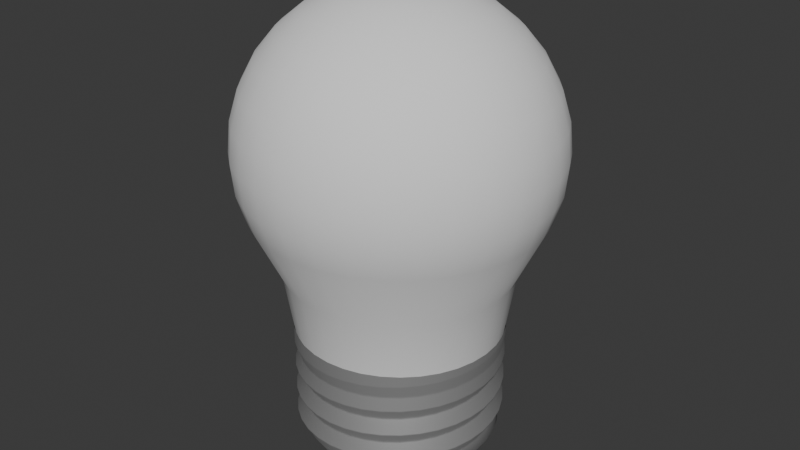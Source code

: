 # Source: Lampada.blend  (saved by Blender 4.3.34; exported with 4.5.12 LTS)
import bpy
from mathutils import Matrix  # noqa: F401  (used for matrix-valued properties, if any)

bpy.ops.wm.read_factory_settings(use_empty=True)
scene = bpy.context.scene
scene.name = 'Scene'

# ---- collections
col_collection = bpy.data.collections.new('Collection'); scene.collection.children.link(col_collection)

# ---- materials (node trees are filled in below, after node groups)
mat_material_002 = bpy.data.materials.new('Material.002')

# ---- material node trees
mat_material_002.use_nodes = True; mat_material_002.node_tree.nodes.clear()
_N = mat_material_002.node_tree.nodes; _L = mat_material_002.node_tree.links
n0 = _N.new('ShaderNodeBsdfPrincipled'); n0.name = 'Principled BSDF'; n0.location = (10, 300)
n0.inputs[0].default_value = (0.365, 0.365, 0.365, 1.0)
n0.inputs[1].default_value = 0.5046
n0.inputs[2].default_value = 0.6193
n1 = _N.new('ShaderNodeOutputMaterial'); n1.name = 'Material Output'; n1.location = (300, 300)
_L.new(n0.outputs[0], n1.inputs[0])
n1.is_active_output = True

# ---- world
world_world = bpy.data.worlds.new('World'); scene.world = world_world
world_world.use_nodes = True; world_world.node_tree.nodes.clear()
_N = world_world.node_tree.nodes; _L = world_world.node_tree.links
n0 = _N.new('ShaderNodeOutputWorld'); n0.name = 'World Output'; n0.location = (300, 300)
n1 = _N.new('ShaderNodeBackground'); n1.name = 'Background'; n1.location = (10, 300)
n1.inputs[0].default_value = (0.05088, 0.05088, 0.05088, 1.0)
_L.new(n1.outputs[0], n0.inputs[0])
n0.is_active_output = True
world_world.color = (0.05088, 0.05088, 0.05088)
world_world.sun_shadow_jitter_overblur = 0.0

# ---- meshes
me_bolt_001 = bpy.data.meshes.new('Bolt.001')
me_bolt_001.from_pydata([(0.0002344, 0.001329, 0.00175), (0.0, 0.00135, 0.00175), (0.0004617, 0.001269, 0.00175), (0.000675, 0.001169, 0.00175), (0.0008678, 0.001034, 0.00175), (0.001034, 0.0008678, 0.00175), (0.001169, 0.000675, 0.00175), (0.001269, 0.0004617, 0.00175), (0.001329, 0.0002344, 0.00175), (0.00135, 8.266e-20, 0.00175), (0.001329, -0.0002344, 0.00175), (0.001269, -0.0004617, 0.00175), (0.001169, -0.000675, 0.00175), (0.001034, -0.0008678, 0.00175), (0.0008678, -0.001034, 0.00175), (0.000675, -0.001169, 0.00175), (0.0004617, -0.001269, 0.00175), (0.0002344, -0.001329, 0.00175), (1.653e-19, -0.00135, 0.00175), (-0.0002344, -0.001329, 0.00175), (-0.0004617, -0.001269, 0.00175), (-0.000675, -0.001169, 0.00175), (-0.0008678, -0.001034, 0.00175), (-0.001034, -0.0008678, 0.00175), (-0.001169, -0.000675, 0.00175), (-0.001269, -0.0004617, 0.00175), (-0.001329, -0.0002344, 0.00175), (-0.00135, -2.48e-19, 0.00175), (-0.001329, 0.0002344, 0.00175), (-0.001269, 0.0004617, 0.00175), (-0.001169, 0.000675, 0.00175), (-0.001034, 0.0008678, 0.00175), (-0.0008678, 0.001034, 0.00175), (-0.000675, 0.001169, 0.00175), (-0.0004617, 0.001269, 0.00175), (-0.0002344, 0.001329, 0.00175), (-0.0002344, 0.001329, 0.001742), (-3.307e-19, 0.00135, 0.001732), (-0.0002344, -0.001329, 0.001747), (-0.0004617, -0.001269, 0.001738), (-0.000675, -0.001169, 0.001728), (-0.0008678, -0.001034, 0.001718), (-0.001034, -0.0008678, 0.001708), (-0.001169, -0.000675, 0.001699), (-0.001269, -0.0004617, 0.001689), (-0.001329, -0.0002344, 0.001679), (-0.00135, -2.48e-19, 0.00167), (-0.001329, 0.0002344, 0.00166), (-0.001269, 0.0004617, 0.00165), (-0.001169, 0.000675, 0.00164), (-0.001034, 0.0008678, 0.001631), (-0.0008678, 0.001034, 0.001621), (-0.000675, 0.001169, 0.001611), (-0.0004617, 0.001269, 0.001601), (-0.0002344, 0.001329, 0.001592), (-3.307e-19, 0.00135, 0.001582), (0.0004617, -0.001269, 0.001745), (0.0002344, -0.001329, 0.001735), (1.653e-19, -0.00135, 0.001725), (-0.0002344, -0.001329, 0.001716), (-0.0004617, -0.001269, 0.001706), (-0.000675, -0.001169, 0.001696), (-0.0008678, -0.001034, 0.001687), (-0.001034, -0.0008678, 0.001677), (-0.001169, -0.000675, 0.001667), (-0.001269, -0.0004617, 0.001657), (-0.001329, -0.0002344, 0.001648), (-0.00135, -2.48e-19, 0.001638), (-0.001329, 0.0002344, 0.001628), (-0.001269, 0.0004617, 0.001619), (-0.001169, 0.000675, 0.001609), (-0.001034, 0.0008678, 0.001599), (-0.0008678, 0.001034, 0.001589), (-0.000675, 0.001169, 0.00158), (-0.0004617, 0.001269, 0.00157), (-0.0002344, 0.001329, 0.00156), (-3.307e-19, 0.00135, 0.00155), (0.0002344, 0.001329, 0.00174), (0.0004617, 0.001269, 0.001731), (0.000675, 0.001169, 0.001721), (0.0008678, 0.001034, 0.001711), (0.001034, 0.0008678, 0.001701), (0.001169, 0.000675, 0.001692), (0.001269, 0.0004617, 0.001682), (0.001329, 0.0002344, 0.001672), (0.00135, 8.266e-20, 0.001662), (0.001329, -0.0002344, 0.001653), (0.001269, -0.0004617, 0.001643), (0.001169, -0.000675, 0.001633), (0.001034, -0.0008678, 0.001624), (0.0008678, -0.001034, 0.001614), (0.000675, -0.001169, 0.001604), (0.0004617, -0.001269, 0.001594), (0.0002344, -0.001329, 0.001585), (1.653e-19, -0.00135, 0.001575), (-0.0002344, -0.001329, 0.001565), (-0.0004617, -0.001269, 0.001556), (-0.000675, -0.001169, 0.001546), (-0.0008678, -0.001034, 0.001536), (-0.001034, -0.0008678, 0.001526), (-0.001169, -0.000675, 0.001517), (-0.001269, -0.0004617, 0.001507), (-0.001329, -0.0002344, 0.001497), (-0.00135, -2.48e-19, 0.001487), (-0.001329, 0.0002344, 0.001478), (-0.001269, 0.0004617, 0.001468), (-0.001169, 0.000675, 0.001458), (-0.001034, 0.0008678, 0.001449), (-0.0008678, 0.001034, 0.001439), (-0.000675, 0.001169, 0.001429), (-0.0004617, 0.001269, 0.001419), (-0.0002344, 0.001329, 0.00141), (-3.307e-19, 0.00135, 0.0014), (0.0002344, 0.001329, 0.001723), (0.0004617, 0.001269, 0.001713), (0.000675, 0.001169, 0.001703), (0.0008678, 0.001034, 0.001694), (0.001034, 0.0008678, 0.001684), (0.001169, 0.000675, 0.001674), (0.001269, 0.0004617, 0.001664), (0.001329, 0.0002344, 0.001655), (0.00135, 8.266e-20, 0.001645), (0.001329, -0.0002344, 0.001635), (0.001269, -0.0004617, 0.001626), (0.001169, -0.000675, 0.001616), (0.001034, -0.0008678, 0.001606), (0.0008678, -0.001034, 0.001596), (0.000675, -0.001169, 0.001587), (0.0004617, -0.001269, 0.001577), (0.0002344, -0.001329, 0.001567), (1.653e-19, -0.00135, 0.001557), (-0.0002344, -0.001329, 0.001548), (-0.0004617, -0.001269, 0.001538), (-0.000675, -0.001169, 0.001528), (-0.0008678, -0.001034, 0.001519), (-0.001034, -0.0008678, 0.001509), (-0.001169, -0.000675, 0.001499), (-0.001269, -0.0004617, 0.001489), (-0.001329, -0.0002344, 0.00148), (-0.00135, -2.48e-19, 0.00147), (-0.001329, 0.0002344, 0.00146), (-0.001269, 0.0004617, 0.001451), (-0.001169, 0.000675, 0.001441), (-0.001034, 0.0008678, 0.001431), (-0.0008678, 0.001034, 0.001421), (-0.000675, 0.001169, 0.001412), (-0.0004617, 0.001269, 0.001402), (-0.0002344, 0.001329, 0.001392), (-3.307e-19, 0.00135, 0.001382), (0.0002339, 0.001327, 0.001572), (0.0004598, 0.001263, 0.001563), (0.0006708, 0.001162, 0.001553), (0.0008606, 0.001026, 0.001543), (0.001024, 0.0008588, 0.001533), (0.001155, 0.0006667, 0.001524), (0.00125, 0.0004551, 0.001514), (0.001308, 0.0002306, 0.001504), (0.001325, 8.113e-20, 0.001494), (0.001302, -0.0002296, 0.001485), (0.00124, -0.0004513, 0.001475), (0.00114, -0.0006583, 0.001465), (0.001006, -0.0008446, 0.001456), (0.0008428, -0.001004, 0.001446), (0.0006542, -0.001133, 0.001436), (0.0004465, -0.001227, 0.001426), (0.0002262, -0.001283, 0.001417), (1.592e-19, -0.0013, 0.001407), (-0.0002253, -0.001278, 0.001397), (-0.0004427, -0.001216, 0.001388), (-0.0006458, -0.001119, 0.001378), (-0.0008285, -0.0009873, 0.001368), (-0.0009852, -0.0008267, 0.001358), (-0.001111, -0.0006417, 0.001349), (-0.001203, -0.000438, 0.001339), (-0.001258, -0.0002219, 0.001329), (-0.001275, -2.342e-19, 0.00132), (-0.001253, 0.0002209, 0.00131), (-0.001193, 0.0004342, 0.0013), (-0.001097, 0.0006333, 0.00129), (-0.0009682, 0.0008124, 0.001281), (-0.0008106, 0.0009661, 0.001271), (-0.0006292, 0.00109, 0.001261), (-0.0004294, 0.00118, 0.001251), (-0.0002175, 0.001234, 0.001242), (-3.062e-19, 0.00125, 0.001232), (0.0002339, 0.001327, 0.001541), (0.0004598, 0.001263, 0.001531), (0.0006708, 0.001162, 0.001521), (0.0008606, 0.001026, 0.001512), (0.001024, 0.0008588, 0.001502), (0.001155, 0.0006667, 0.001492), (0.00125, 0.0004551, 0.001482), (0.001308, 0.0002306, 0.001473), (0.001325, 8.113e-20, 0.001463), (0.001302, -0.0002296, 0.001453), (0.00124, -0.0004513, 0.001444), (0.00114, -0.0006583, 0.001434), (0.001006, -0.0008446, 0.001424), (0.0008428, -0.001004, 0.001414), (0.0006542, -0.001133, 0.001405), (0.0004465, -0.001227, 0.001395), (0.0002262, -0.001283, 0.001385), (1.592e-19, -0.0013, 0.001375), (-0.0002253, -0.001278, 0.001366), (-0.0004427, -0.001216, 0.001356), (-0.0006458, -0.001119, 0.001346), (-0.0008285, -0.0009873, 0.001337), (-0.0009852, -0.0008267, 0.001327), (-0.001111, -0.0006417, 0.001317), (-0.001203, -0.000438, 0.001307), (-0.001258, -0.0002219, 0.001298), (-0.001275, -2.342e-19, 0.001288), (-0.001253, 0.0002209, 0.001278), (-0.001193, 0.0004342, 0.001269), (-0.001097, 0.0006333, 0.001259), (-0.0009682, 0.0008124, 0.001249), (-0.0008106, 0.0009661, 0.001239), (-0.0006292, 0.00109, 0.00123), (-0.0004294, 0.00118, 0.00122), (-0.0002175, 0.001234, 0.00121), (-3.062e-19, 0.00125, 0.0012), (0.0002344, 0.001329, 0.00139), (0.0004617, 0.001269, 0.001381), (0.000675, 0.001169, 0.001371), (0.0008678, 0.001034, 0.001361), (0.001034, 0.0008678, 0.001351), (0.001169, 0.000675, 0.001342), (0.001269, 0.0004617, 0.001332), (0.001329, 0.0002344, 0.001322), (0.00135, 8.266e-20, 0.001312), (0.001329, -0.0002344, 0.001303), (0.001269, -0.0004617, 0.001293), (0.001169, -0.000675, 0.001283), (0.001034, -0.0008678, 0.001274), (0.0008678, -0.001034, 0.001264), (0.000675, -0.001169, 0.001254), (0.0004617, -0.001269, 0.001244), (0.0002344, -0.001329, 0.001235), (1.653e-19, -0.00135, 0.001225), (-0.0002344, -0.001329, 0.001215), (-0.0004617, -0.001269, 0.001206), (-0.000675, -0.001169, 0.001196), (-0.0008678, -0.001034, 0.001186), (-0.001034, -0.0008678, 0.001176), (-0.001169, -0.000675, 0.001167), (-0.001269, -0.0004617, 0.001157), (-0.001329, -0.0002344, 0.001147), (-0.00135, -2.48e-19, 0.001137), (-0.001329, 0.0002344, 0.001128), (-0.001269, 0.0004617, 0.001118), (-0.001169, 0.000675, 0.001108), (-0.001034, 0.0008678, 0.001099), (-0.0008678, 0.001034, 0.001089), (-0.000675, 0.001169, 0.001079), (-0.0004617, 0.001269, 0.001069), (-0.0002344, 0.001329, 0.00106), (-3.307e-19, 0.00135, 0.00105), (0.0002344, 0.001329, 0.001373), (0.0004617, 0.001269, 0.001363), (0.000675, 0.001169, 0.001353), (0.0008678, 0.001034, 0.001344), (0.001034, 0.0008678, 0.001334), (0.001169, 0.000675, 0.001324), (0.001269, 0.0004617, 0.001314), (0.001329, 0.0002344, 0.001305), (0.00135, 8.266e-20, 0.001295), (0.001329, -0.0002344, 0.001285), (0.001269, -0.0004617, 0.001276), (0.001169, -0.000675, 0.001266), (0.001034, -0.0008678, 0.001256), (0.0008678, -0.001034, 0.001246), (0.000675, -0.001169, 0.001237), (0.0004617, -0.001269, 0.001227), (0.0002344, -0.001329, 0.001217), (1.653e-19, -0.00135, 0.001207), (-0.0002344, -0.001329, 0.001198), (-0.0004617, -0.001269, 0.001188), (-0.000675, -0.001169, 0.001178), (-0.0008678, -0.001034, 0.001169), (-0.001034, -0.0008678, 0.001159), (-0.001169, -0.000675, 0.001149), (-0.001269, -0.0004617, 0.001139), (-0.001329, -0.0002344, 0.00113), (-0.00135, -2.48e-19, 0.00112), (-0.001329, 0.0002344, 0.00111), (-0.001269, 0.0004617, 0.001101), (-0.001169, 0.000675, 0.001091), (-0.001034, 0.0008678, 0.001081), (-0.0008678, 0.001034, 0.001071), (-0.000675, 0.001169, 0.001062), (-0.0004617, 0.001269, 0.001052), (-0.0002344, 0.001329, 0.001042), (-3.307e-19, 0.00135, 0.001032), (0.0002171, 0.001231, 0.001222), (0.0004275, 0.001175, 0.001213), (0.000625, 0.001083, 0.001203), (0.0008035, 0.0009576, 0.001193), (0.0009576, 0.0008035, 0.001183), (0.001083, 0.000625, 0.001174), (0.001175, 0.0004275, 0.001164), (0.001231, 0.0002171, 0.001154), (0.00125, 7.654e-20, 0.001144), (0.001231, -0.0002171, 0.001135), (0.001175, -0.0004275, 0.001125), (0.001083, -0.000625, 0.001115), (0.0009576, -0.0008035, 0.001106), (0.0008035, -0.0009576, 0.001096), (0.000625, -0.001083, 0.001086), (0.0004275, -0.001175, 0.001076), (0.0002171, -0.001231, 0.001067), (1.531e-19, -0.00125, 0.001057), (-0.0002171, -0.001231, 0.001047), (-0.0004275, -0.001175, 0.001038), (-0.000625, -0.001083, 0.001028), (-0.0008035, -0.0009576, 0.001018), (-0.0009576, -0.0008035, 0.001008), (-0.001083, -0.000625, 0.0009987), (-0.001175, -0.0004275, 0.0009889), (-0.001231, -0.0002171, 0.0009792), (-0.00125, -2.296e-19, 0.0009695), (-0.001231, 0.0002171, 0.0009598), (-0.001175, 0.0004275, 0.0009501), (-0.001083, 0.000625, 0.0009403), (-0.0009576, 0.0008035, 0.0009306), (-0.0008035, 0.0009576, 0.0009209), (-0.000625, 0.001083, 0.0009112), (-0.0004275, 0.001175, 0.0009014), (-0.0002171, 0.001231, 0.0008917), (-3.062e-19, 0.00125, 0.000882), (0.0002171, 0.001231, 0.001191), (0.0004275, 0.001175, 0.001181), (0.000625, 0.001083, 0.001171), (0.0008035, 0.0009576, 0.001162), (0.0009576, 0.0008035, 0.001152), (0.001083, 0.000625, 0.001142), (0.001175, 0.0004275, 0.001132), (0.001231, 0.0002171, 0.001123), (0.00125, 7.654e-20, 0.001113), (0.001231, -0.0002171, 0.001103), (0.001175, -0.0004275, 0.001094), (0.001083, -0.000625, 0.001084), (0.0009576, -0.0008035, 0.001074), (0.0008035, -0.0009576, 0.001064), (0.000625, -0.001083, 0.001055), (0.0004275, -0.001175, 0.001045), (0.0002171, -0.001231, 0.001035), (1.531e-19, -0.00125, 0.001026), (-0.0002171, -0.001231, 0.001016), (-0.0004275, -0.001175, 0.001006), (-0.000625, -0.001083, 0.0009963), (-0.0008035, -0.0009576, 0.0009866), (-0.0009576, -0.0008035, 0.0009769), (-0.001083, -0.000625, 0.0009672), (-0.001175, -0.0004275, 0.0009574), (-0.001231, -0.0002171, 0.0009477), (-0.00125, -2.296e-19, 0.000938), (-0.001231, 0.0002171, 0.0009283), (-0.001175, 0.0004275, 0.0009186), (-0.001083, 0.000625, 0.0009088), (-0.0009576, 0.0008035, 0.0008991), (-0.0008035, 0.0009576, 0.0008894), (-0.000625, 0.001083, 0.0008797), (-0.0004275, 0.001175, 0.0008699), (-0.0002171, 0.001231, 0.0008602), (-3.062e-19, 0.00125, 0.0008505), (0.0002344, 0.001329, 0.00104), (0.0004617, 0.001269, 0.001031), (0.000675, 0.001169, 0.001021), (0.0008678, 0.001034, 0.001011), (0.001034, 0.0008678, 0.001001), (0.001169, 0.000675, 0.0009917), (0.001269, 0.0004617, 0.0009819), (0.001329, 0.0002344, 0.0009722), (0.00135, 8.266e-20, 0.0009625), (0.001329, -0.0002344, 0.0009528), (0.001269, -0.0004617, 0.0009431), (0.001169, -0.000675, 0.0009333), (0.001034, -0.0008678, 0.0009236), (0.0008678, -0.001034, 0.0009139), (0.000675, -0.001169, 0.0009042), (0.0004617, -0.001269, 0.0008944), (0.0002344, -0.001329, 0.0008847), (1.653e-19, -0.00135, 0.000875), (-0.0002344, -0.001329, 0.0008653), (-0.0004617, -0.001269, 0.0008556), (-0.000675, -0.001169, 0.0008458), (-0.0008678, -0.001034, 0.0008361), (-0.001034, -0.0008678, 0.0008264), (-0.001169, -0.000675, 0.0008167), (-0.001269, -0.0004617, 0.0008069), (-0.001329, -0.0002344, 0.0007972), (-0.00135, -2.48e-19, 0.0007875), (-0.001329, 0.0002344, 0.0007778), (-0.001269, 0.0004617, 0.0007681), (-0.001169, 0.000675, 0.0007583), (-0.001034, 0.0008678, 0.0007486), (-0.0008678, 0.001034, 0.0007389), (-0.000675, 0.001169, 0.0007292), (-0.0004617, 0.001269, 0.0007194), (-0.0002344, 0.001329, 0.0007097), (-3.307e-19, 0.00135, 0.0007), (0.0002344, 0.001329, 0.001023), (0.0004617, 0.001269, 0.001013), (0.000675, 0.001169, 0.001003), (0.0008678, 0.001034, 0.0009936), (0.001034, 0.0008678, 0.0009839), (0.001169, 0.000675, 0.0009742), (0.001269, 0.0004617, 0.0009644), (0.001329, 0.0002344, 0.0009547), (0.00135, 8.266e-20, 0.000945), (0.001329, -0.0002344, 0.0009353), (0.001269, -0.0004617, 0.0009256), (0.001169, -0.000675, 0.0009158), (0.001034, -0.0008678, 0.0009061), (0.0008678, -0.001034, 0.0008964), (0.000675, -0.001169, 0.0008867), (0.0004617, -0.001269, 0.0008769), (0.0002344, -0.001329, 0.0008672), (1.653e-19, -0.00135, 0.0008575), (-0.0002344, -0.001329, 0.0008478), (-0.0004617, -0.001269, 0.0008381), (-0.000675, -0.001169, 0.0008283), (-0.0008678, -0.001034, 0.0008186), (-0.001034, -0.0008678, 0.0008089), (-0.001169, -0.000675, 0.0007992), (-0.001269, -0.0004617, 0.0007894), (-0.001329, -0.0002344, 0.0007797), (-0.00135, -2.48e-19, 0.00077), (-0.001329, 0.0002344, 0.0007603), (-0.001269, 0.0004617, 0.0007506), (-0.001169, 0.000675, 0.0007408), (-0.001034, 0.0008678, 0.0007311), (-0.0008678, 0.001034, 0.0007214), (-0.000675, 0.001169, 0.0007117), (-0.0004617, 0.001269, 0.0007019), (-0.0002344, 0.001329, 0.0006922), (-3.307e-19, 0.00135, 0.0006825), (0.0002171, 0.001231, 0.0008723), (0.0004275, 0.001175, 0.0008626), (0.000625, 0.001083, 0.0008528), (0.0008035, 0.0009576, 0.0008431), (0.0009576, 0.0008035, 0.0008334), (0.001083, 0.000625, 0.0008237), (0.001175, 0.0004275, 0.0008139), (0.001231, 0.0002171, 0.0008042), (0.00125, 7.654e-20, 0.0007945), (0.001231, -0.0002171, 0.0007848), (0.001175, -0.0004275, 0.0007751), (0.001083, -0.000625, 0.0007653), (0.0009576, -0.0008035, 0.0007556), (0.0008035, -0.0009576, 0.0007459), (0.000625, -0.001083, 0.0007362), (0.0004275, -0.001175, 0.0007264), (0.0002171, -0.001231, 0.0007167), (1.531e-19, -0.00125, 0.000707), (-0.0002171, -0.001231, 0.0006973), (-0.0004275, -0.001175, 0.0006876), (-0.000625, -0.001083, 0.0006778), (-0.0008035, -0.0009576, 0.0006681), (-0.0009576, -0.0008035, 0.0006584), (-0.001083, -0.000625, 0.0006487), (-0.001175, -0.0004275, 0.0006389), (-0.001231, -0.0002171, 0.0006292), (-0.00125, -2.296e-19, 0.0006195), (-0.001231, 0.0002171, 0.0006098), (-0.001175, 0.0004275, 0.0006001), (-0.001083, 0.000625, 0.0005903), (-0.0009576, 0.0008035, 0.0005806), (-0.0008035, 0.0009576, 0.0005709), (-0.000625, 0.001083, 0.0005612), (-0.0004275, 0.001175, 0.0005514), (-0.0002171, 0.001231, 0.0005417), (-3.062e-19, 0.00125, 0.000532), (0.0002171, 0.001231, 0.0008408), (0.0004275, 0.001175, 0.0008311), (0.000625, 0.001083, 0.0008213), (0.0008035, 0.0009576, 0.0008116), (0.0009576, 0.0008035, 0.0008019), (0.001083, 0.000625, 0.0007922), (0.001175, 0.0004275, 0.0007824), (0.001231, 0.0002171, 0.0007727), (0.00125, 7.654e-20, 0.000763), (0.001231, -0.0002171, 0.0007533), (0.001175, -0.0004275, 0.0007436), (0.001083, -0.000625, 0.0007338), (0.0009576, -0.0008035, 0.0007241), (0.0008035, -0.0009576, 0.0007144), (0.000625, -0.001083, 0.0007047), (0.0004275, -0.001175, 0.0006949), (0.0002171, -0.001231, 0.0006852), (1.531e-19, -0.00125, 0.0006755), (-0.0002171, -0.001231, 0.0006658), (-0.0004275, -0.001175, 0.0006561), (-0.000625, -0.001083, 0.0006463), (-0.0008035, -0.0009576, 0.0006366), (-0.0009576, -0.0008035, 0.0006269), (-0.001083, -0.000625, 0.0006172), (-0.001175, -0.0004275, 0.0006074), (-0.001231, -0.0002171, 0.0005977), (-0.00125, -2.296e-19, 0.000588), (-0.001231, 0.0002171, 0.0005783), (-0.001175, 0.0004275, 0.0005686), (-0.001083, 0.000625, 0.0005588), (-0.0009576, 0.0008035, 0.0005491), (-0.0008035, 0.0009576, 0.0005394), (-0.000625, 0.001083, 0.0005297), (-0.0004275, 0.001175, 0.0005199), (-0.0002171, 0.001231, 0.0005102), (-3.062e-19, 0.00125, 0.0005005), (0.0002344, 0.001329, 0.0006903), (0.0004617, 0.001269, 0.0006806), (0.000675, 0.001169, 0.0006708), (0.0008678, 0.001034, 0.0006611), (0.001034, 0.0008678, 0.0006514), (0.001169, 0.000675, 0.0006417), (0.001269, 0.0004617, 0.0006319), (0.001329, 0.0002344, 0.0006222), (0.00135, 8.266e-20, 0.0006125), (0.001329, -0.0002344, 0.0006028), (0.001269, -0.0004617, 0.0005931), (0.001169, -0.000675, 0.0005833), (0.001034, -0.0008678, 0.0005736), (0.0008678, -0.001034, 0.0005639), (0.000675, -0.001169, 0.0005542), (0.0004617, -0.001269, 0.0005444), (0.0002344, -0.001329, 0.0005347), (1.653e-19, -0.00135, 0.000525), (-0.0002344, -0.001329, 0.0005153), (-0.0004617, -0.001269, 0.0005056), (-0.000675, -0.001169, 0.0004958), (-0.0008678, -0.001034, 0.0004861), (-0.001034, -0.0008678, 0.0004764), (-0.001169, -0.000675, 0.0004667), (-0.001269, -0.0004617, 0.0004569), (-0.001329, -0.0002344, 0.0004472), (-0.00135, -2.48e-19, 0.0004375), (-0.001329, 0.0002344, 0.0004278), (-0.001269, 0.0004617, 0.0004181), (-0.001169, 0.000675, 0.0004083), (-0.001034, 0.0008678, 0.0003986), (-0.0008678, 0.001034, 0.0003889), (-0.000675, 0.001169, 0.0003792), (-0.0004617, 0.001269, 0.0003694), (-0.0002344, 0.001329, 0.0003597), (-3.307e-19, 0.00135, 0.00035), (0.0002344, 0.001329, 0.0006728), (0.0004617, 0.001269, 0.0006631), (0.000675, 0.001169, 0.0006533), (0.0008678, 0.001034, 0.0006436), (0.001034, 0.0008678, 0.0006339), (0.001169, 0.000675, 0.0006242), (0.001269, 0.0004617, 0.0006144), (0.001329, 0.0002344, 0.0006047), (0.00135, 8.266e-20, 0.000595), (0.001329, -0.0002344, 0.0005853), (0.001269, -0.0004617, 0.0005756), (0.001169, -0.000675, 0.0005658), (0.001034, -0.0008678, 0.0005561), (0.0008678, -0.001034, 0.0005464), (0.000675, -0.001169, 0.0005367), (0.0004617, -0.001269, 0.0005269), (0.0002344, -0.001329, 0.0005172), (1.653e-19, -0.00135, 0.0005075), (-0.0002344, -0.001329, 0.0004978), (-0.0004617, -0.001269, 0.0004881), (-0.000675, -0.001169, 0.0004783), (-0.0008678, -0.001034, 0.0004686), (-0.001034, -0.0008678, 0.0004589), (-0.001169, -0.000675, 0.0004492), (-0.001269, -0.0004617, 0.0004394), (-0.001329, -0.0002344, 0.0004297), (-0.00135, -2.48e-19, 0.00042), (-0.001329, 0.0002344, 0.0004103), (-0.001269, 0.0004617, 0.0004006), (-0.001169, 0.000675, 0.0003908), (-0.001034, 0.0008678, 0.0003811), (-0.0008678, 0.001034, 0.0003714), (-0.000675, 0.001169, 0.0003617), (-0.0004617, 0.001269, 0.0003519), (-0.0002331, 0.001322, 0.0003422), (-3.264e-19, 0.001333, 0.0003325), (0.0002171, 0.001231, 0.0005223), (0.0004275, 0.001175, 0.0005126), (0.000625, 0.001083, 0.0005028), (0.0008035, 0.0009576, 0.0004931), (0.0009576, 0.0008035, 0.0004834), (0.001083, 0.000625, 0.0004737), (0.001175, 0.0004275, 0.0004639), (0.001231, 0.0002171, 0.0004542), (0.00125, 7.654e-20, 0.0004445), (0.001231, -0.0002171, 0.0004348), (0.001175, -0.0004275, 0.0004251), (0.001083, -0.000625, 0.0004153), (0.0009576, -0.0008035, 0.0004056), (0.0008035, -0.0009576, 0.0003959), (0.000625, -0.001083, 0.0003862), (0.0004275, -0.001175, 0.0003764), (0.0002171, -0.001231, 0.0003667), (1.531e-19, -0.00125, 0.000357), (-0.0002171, -0.001231, 0.0003473), (-0.0004275, -0.001175, 0.0003376), (-0.000625, -0.001083, 0.0003278), (-0.0008035, -0.0009576, 0.0003181), (-0.0009576, -0.0008035, 0.0003084), (-0.001083, -0.000625, 0.0002987), (-0.001175, -0.0004275, 0.0002889), (-0.001231, -0.0002171, 0.0002792), (-0.00125, -2.296e-19, 0.0002695), (-0.001231, 0.0002171, 0.0002598), (-0.001175, 0.0004275, 0.0002501), (-0.001074, 0.0006202, 0.0002403), (-0.0009427, 0.000791, 0.0002306), (-0.0007848, 0.0009353, 0.0002209), (-0.0006056, 0.001049, 0.0002112), (-0.0004109, 0.001129, 0.0002014), (-0.0002069, 0.001174, 0.0001917), (-2.895e-19, 0.001182, 0.000182), (0.0002171, 0.001231, 0.0004908), (0.0004275, 0.001175, 0.0004811), (0.000625, 0.001083, 0.0004713), (0.0008035, 0.0009576, 0.0004616), (0.0009576, 0.0008035, 0.0004519), (0.001083, 0.000625, 0.0004422), (0.001175, 0.0004275, 0.0004324), (0.001231, 0.0002171, 0.0004227), (0.00125, 7.654e-20, 0.000413), (0.001231, -0.0002171, 0.0004033), (0.001175, -0.0004275, 0.0003936), (0.001083, -0.000625, 0.0003838), (0.0009576, -0.0008035, 0.0003741), (0.0008035, -0.0009576, 0.0003644), (0.000625, -0.001083, 0.0003547), (0.0004275, -0.001175, 0.0003449), (0.0002171, -0.001231, 0.0003352), (1.531e-19, -0.00125, 0.0003255), (-0.0002171, -0.001231, 0.0003158), (-0.0004275, -0.001175, 0.0003061), (-0.000625, -0.001083, 0.0002963), (-0.0008035, -0.0009576, 0.0002866), (-0.0009576, -0.0008035, 0.0002769), (-0.001083, -0.000625, 0.0002672), (-0.001175, -0.0004275, 0.0002574), (-0.001229, -0.0002167, 0.0002477), (-0.001238, -2.274e-19, 0.000238), (-0.00121, 0.0002133, 0.0002283), (-0.001145, 0.0004168, 0.0002186), (-0.001047, 0.0006044, 0.0002088), (-0.0009186, 0.0007708, 0.0001991), (-0.0007645, 0.0009111, 0.0001894), (-0.0005898, 0.001022, 0.0001797), (-0.0004001, 0.001099, 0.0001699), (-0.0002015, 0.001143, 0.0001602), (-2.818e-19, 0.001151, 0.0001505), (0.0002327, 0.00132, 0.0003403), (0.0004551, 0.00125, 0.0003306), (0.0006604, 0.001144, 0.0003208), (0.0008428, 0.001004, 0.0003111), (0.0009969, 0.0008365, 0.0003014), (0.001119, 0.0006458, 0.0002917), (0.001205, 0.0004385, 0.0002819), (0.001253, 0.0002209, 0.0002722), (0.001263, 7.731e-20, 0.0002625), (0.001234, -0.0002175, 0.0002528), (0.001168, -0.0004252, 0.0002431), (0.001068, -0.0006167, 0.0002333), (0.0009373, -0.0007865, 0.0002236), (0.0007803, -0.0009299, 0.0002139), (0.0006021, -0.001043, 0.0002042), (0.0004085, -0.001122, 0.0001944), (0.0002057, -0.001167, 0.0001847), (1.439e-19, -0.001175, 0.000175), (-0.0002023, -0.001148, 0.0001653), (-0.0003952, -0.001086, 0.0001556), (-0.0005729, -0.0009923, 0.0001458), (-0.0007303, -0.0008703, 0.0001361), (-0.0008629, -0.000724, 0.0001264), (-0.0009671, -0.0005583, 0.0001167), (-0.00104, -0.0003786, 0.0001069), (-0.001081, -0.0001905, 9.722e-05), (-0.001088, -1.998e-19, 8.75e-05), (-0.001061, 0.0001872, 7.778e-05), (-0.001004, 0.0003653, 6.806e-05), (-0.0009165, 0.0005292, 5.833e-05), (-0.0008033, 0.000674, 4.861e-05), (-0.0006678, 0.0007958, 3.889e-05), (-0.0005146, 0.0008913, 2.917e-05), (-0.0003487, 0.000958, 1.944e-05), (-0.0001753, 0.0009944, 9.722e-06), (-2.449e-19, 0.001, 0.0), (0.0002297, 0.001303, 0.0003228), (0.0004491, 0.001234, 0.0003131), (0.0006517, 0.001129, 0.0003033), (0.0008315, 0.000991, 0.0002936), (0.0009835, 0.0008253, 0.0002839), (0.001103, 0.0006371, 0.0002742), (0.001188, 0.0004325, 0.0002644), (0.001236, 0.0002179, 0.0002547), (0.001245, 7.623e-20, 0.000245), (0.001217, -0.0002145, 0.0002353), (0.001152, -0.0004192, 0.0002256), (0.001053, -0.0006079, 0.0002158), (0.0009239, -0.0007753, 0.0002061), (0.000769, -0.0009165, 0.0001964), (0.0005933, -0.001028, 0.0001867), (0.0004025, -0.001106, 0.0001769), (0.0002027, -0.001149, 0.0001672), (1.418e-19, -0.001158, 0.0001575), (-0.0001993, -0.00113, 0.0001478), (-0.0003892, -0.001069, 0.0001381), (-0.0005642, -0.0009772, 0.0001283), (-0.000719, -0.0008569, 0.0001186), (-0.0008495, -0.0007128, 0.0001089), (-0.0009519, -0.0005496, 9.917e-05), (-0.001024, -0.0003726, 8.944e-05), (-0.001063, -0.0001875, 7.972e-05), (-0.00107, -1.966e-19, 7e-05), (-0.001044, 0.0001841, 6.028e-05), (-0.0009872, 0.0003593, 5.056e-05), (-0.0009014, 0.0005204, 4.083e-05), (-0.0007899, 0.0006628, 3.111e-05), (-0.0006565, 0.0007824, 2.139e-05), (-0.0005058, 0.0008761, 1.167e-05), (-0.0003427, 0.0009415, 1.944e-06), (-0.0001736, 0.0009848, 0.0), (0.0002036, 0.001154, 0.0001723), (0.0003976, 0.001092, 0.0001626), (0.0005764, 0.0009984, 0.0001528), (0.0007348, 0.0008757, 0.0001431), (0.0008682, 0.0007285, 0.0001334), (0.0009731, 0.0005618, 0.0001237), (0.001047, 0.000381, 0.0001139), (0.001087, 0.0001917, 0.0001042), (0.001095, 6.702e-20, 9.45e-05), (0.001068, -0.0001884, 8.478e-05), (0.00101, -0.0003677, 7.506e-05), (0.0009226, -0.0005327, 6.533e-05), (0.0008086, -0.0006785, 5.561e-05), (0.0006723, -0.0008012, 4.589e-05), (0.0005181, -0.0008973, 3.617e-05), (0.0003511, -0.0009645, 2.644e-05), (0.0001766, -0.001001, 1.672e-05), (1.233e-19, -0.001007, 7e-06), (-0.0001736, -0.0009848, 0.0), (-0.000342, -0.0009397, 0.0), (-0.0005, -0.000866, 0.0), (-0.0006428, -0.000766, 0.0), (-0.000766, -0.0006428, 0.0), (-0.000866, -0.0005, 0.0), (-0.0009397, -0.000342, 0.0), (-0.0009848, -0.0001736, 0.0), (-0.001, -1.837e-19, 0.0), (-0.0009848, 0.0001736, 0.0), (-0.0009397, 0.000342, 0.0), (-0.000866, 0.0005, 0.0), (-0.000766, 0.0006428, 0.0), (-0.0006428, 0.000766, 0.0), (-0.0005, 0.000866, 0.0), (-0.000342, 0.0009397, 0.0), (0.0001981, 0.001123, 0.0001408), (0.0003868, 0.001063, 0.0001311), (0.0005607, 0.0009711, 0.0001213), (0.0007145, 0.0008515, 0.0001116), (0.0008441, 0.0007083, 0.0001019), (0.0009458, 0.0005461, 9.217e-05), (0.001017, 0.0003702, 8.244e-05), (0.001056, 0.0001863, 7.272e-05), (0.001063, 6.509e-20, 6.3e-05), (0.001037, -0.0001829, 5.328e-05), (0.0009806, -0.0003569, 4.356e-05), (0.0008953, -0.0005169, 3.383e-05), (0.0007845, -0.0006583, 2.411e-05), (0.000652, -0.0007771, 1.439e-05), (0.0005023, -0.0008701, 4.667e-06), (0.000342, -0.0009397, 0.0), (0.0001736, -0.0009848, 0.0), (1.225e-19, -0.001, 0.0), (0.0001736, 0.0009848, 0.0), (0.000342, 0.0009397, 0.0), (0.0005, 0.000866, 0.0), (0.0006428, 0.000766, 0.0), (0.000766, 0.0006428, 0.0), (0.000866, 0.0005, 0.0), (0.0009397, 0.000342, 0.0), (0.0009848, 0.0001736, 0.0), (0.001, 6.123e-20, 0.0), (0.0009848, -0.0001736, 0.0), (0.0009397, -0.000342, 0.0), (0.000866, -0.0005, 0.0), (0.000766, -0.0006428, 0.0), (0.0006428, -0.000766, 0.0), (0.0005, -0.000866, 0.0)], [], [(35, 36, 34), (1, 37, 36, 35), (19, 38, 18), (20, 39, 38, 19), (21, 40, 39, 20), (22, 41, 40, 21), (23, 42, 41, 22), (24, 43, 42, 23), (25, 44, 43, 24), (26, 45, 44, 25), (27, 46, 45, 26), (28, 47, 46, 27), (29, 48, 47, 28), (30, 49, 48, 29), (31, 50, 49, 30), (32, 51, 50, 31), (33, 52, 51, 32), (34, 53, 52, 33), (36, 54, 53, 34), (37, 55, 54, 36), (16, 56, 15), (17, 57, 56, 16), (18, 58, 57, 17), (38, 59, 58, 18), (39, 60, 59, 38), (40, 61, 60, 39), (41, 62, 61, 40), (42, 63, 62, 41), (43, 64, 63, 42), (44, 65, 64, 43), (45, 66, 65, 44), (46, 67, 66, 45), (47, 68, 67, 46), (48, 69, 68, 47), (49, 70, 69, 48), (50, 71, 70, 49), (51, 72, 71, 50), (52, 73, 72, 51), (53, 74, 73, 52), (54, 75, 74, 53), (55, 76, 75, 54), (0, 77, 1), (2, 78, 77, 0), (3, 79, 78, 2), (4, 80, 79, 3), (5, 81, 80, 4), (6, 82, 81, 5), (7, 83, 82, 6), (8, 84, 83, 7), (9, 85, 84, 8), (10, 86, 85, 9), (11, 87, 86, 10), (12, 88, 87, 11), (13, 89, 88, 12), (14, 90, 89, 13), (15, 91, 90, 14), (56, 92, 91, 15), (57, 93, 92, 56), (58, 94, 93, 57), (59, 95, 94, 58), (60, 96, 95, 59), (61, 97, 96, 60), (62, 98, 97, 61), (63, 99, 98, 62), (64, 100, 99, 63), (65, 101, 100, 64), (66, 102, 101, 65), (67, 103, 102, 66), (68, 104, 103, 67), (69, 105, 104, 68), (70, 106, 105, 69), (71, 107, 106, 70), (72, 108, 107, 71), (73, 109, 108, 72), (74, 110, 109, 73), (75, 111, 110, 74), (76, 112, 111, 75), (77, 113, 37, 1), (78, 114, 113, 77), (79, 115, 114, 78), (80, 116, 115, 79), (81, 117, 116, 80), (82, 118, 117, 81), (83, 119, 118, 82), (84, 120, 119, 83), (85, 121, 120, 84), (86, 122, 121, 85), (87, 123, 122, 86), (88, 124, 123, 87), (89, 125, 124, 88), (90, 126, 125, 89), (91, 127, 126, 90), (92, 128, 127, 91), (93, 129, 128, 92), (94, 130, 129, 93), (95, 131, 130, 94), (96, 132, 131, 95), (97, 133, 132, 96), (98, 134, 133, 97), (99, 135, 134, 98), (100, 136, 135, 99), (101, 137, 136, 100), (102, 138, 137, 101), (103, 139, 138, 102), (104, 140, 139, 103), (105, 141, 140, 104), (106, 142, 141, 105), (107, 143, 142, 106), (108, 144, 143, 107), (109, 145, 144, 108), (110, 146, 145, 109), (111, 147, 146, 110), (112, 148, 147, 111), (113, 149, 55, 37), (114, 150, 149, 113), (115, 151, 150, 114), (116, 152, 151, 115), (117, 153, 152, 116), (118, 154, 153, 117), (119, 155, 154, 118), (120, 156, 155, 119), (121, 157, 156, 120), (122, 158, 157, 121), (123, 159, 158, 122), (124, 160, 159, 123), (125, 161, 160, 124), (126, 162, 161, 125), (127, 163, 162, 126), (128, 164, 163, 127), (129, 165, 164, 128), (130, 166, 165, 129), (131, 167, 166, 130), (132, 168, 167, 131), (133, 169, 168, 132), (134, 170, 169, 133), (135, 171, 170, 134), (136, 172, 171, 135), (137, 173, 172, 136), (138, 174, 173, 137), (139, 175, 174, 138), (140, 176, 175, 139), (141, 177, 176, 140), (142, 178, 177, 141), (143, 179, 178, 142), (144, 180, 179, 143), (145, 181, 180, 144), (146, 182, 181, 145), (147, 183, 182, 146), (148, 184, 183, 147), (149, 185, 76, 55), (150, 186, 185, 149), (151, 187, 186, 150), (152, 188, 187, 151), (153, 189, 188, 152), (154, 190, 189, 153), (155, 191, 190, 154), (156, 192, 191, 155), (157, 193, 192, 156), (158, 194, 193, 157), (159, 195, 194, 158), (160, 196, 195, 159), (161, 197, 196, 160), (162, 198, 197, 161), (163, 199, 198, 162), (164, 200, 199, 163), (165, 201, 200, 164), (166, 202, 201, 165), (167, 203, 202, 166), (168, 204, 203, 167), (169, 205, 204, 168), (170, 206, 205, 169), (171, 207, 206, 170), (172, 208, 207, 171), (173, 209, 208, 172), (174, 210, 209, 173), (175, 211, 210, 174), (176, 212, 211, 175), (177, 213, 212, 176), (178, 214, 213, 177), (179, 215, 214, 178), (180, 216, 215, 179), (181, 217, 216, 180), (182, 218, 217, 181), (183, 219, 218, 182), (184, 220, 219, 183), (185, 221, 112, 76), (186, 222, 221, 185), (187, 223, 222, 186), (188, 224, 223, 187), (189, 225, 224, 188), (190, 226, 225, 189), (191, 227, 226, 190), (192, 228, 227, 191), (193, 229, 228, 192), (194, 230, 229, 193), (195, 231, 230, 194), (196, 232, 231, 195), (197, 233, 232, 196), (198, 234, 233, 197), (199, 235, 234, 198), (200, 236, 235, 199), (201, 237, 236, 200), (202, 238, 237, 201), (203, 239, 238, 202), (204, 240, 239, 203), (205, 241, 240, 204), (206, 242, 241, 205), (207, 243, 242, 206), (208, 244, 243, 207), (209, 245, 244, 208), (210, 246, 245, 209), (211, 247, 246, 210), (212, 248, 247, 211), (213, 249, 248, 212), (214, 250, 249, 213), (215, 251, 250, 214), (216, 252, 251, 215), (217, 253, 252, 216), (218, 254, 253, 217), (219, 255, 254, 218), (220, 256, 255, 219), (221, 257, 148, 112), (222, 258, 257, 221), (223, 259, 258, 222), (224, 260, 259, 223), (225, 261, 260, 224), (226, 262, 261, 225), (227, 263, 262, 226), (228, 264, 263, 227), (229, 265, 264, 228), (230, 266, 265, 229), (231, 267, 266, 230), (232, 268, 267, 231), (233, 269, 268, 232), (234, 270, 269, 233), (235, 271, 270, 234), (236, 272, 271, 235), (237, 273, 272, 236), (238, 274, 273, 237), (239, 275, 274, 238), (240, 276, 275, 239), (241, 277, 276, 240), (242, 278, 277, 241), (243, 279, 278, 242), (244, 280, 279, 243), (245, 281, 280, 244), (246, 282, 281, 245), (247, 283, 282, 246), (248, 284, 283, 247), (249, 285, 284, 248), (250, 286, 285, 249), (251, 287, 286, 250), (252, 288, 287, 251), (253, 289, 288, 252), (254, 290, 289, 253), (255, 291, 290, 254), (256, 292, 291, 255), (257, 293, 184, 148), (258, 294, 293, 257), (259, 295, 294, 258), (260, 296, 295, 259), (261, 297, 296, 260), (262, 298, 297, 261), (263, 299, 298, 262), (264, 300, 299, 263), (265, 301, 300, 264), (266, 302, 301, 265), (267, 303, 302, 266), (268, 304, 303, 267), (269, 305, 304, 268), (270, 306, 305, 269), (271, 307, 306, 270), (272, 308, 307, 271), (273, 309, 308, 272), (274, 310, 309, 273), (275, 311, 310, 274), (276, 312, 311, 275), (277, 313, 312, 276), (278, 314, 313, 277), (279, 315, 314, 278), (280, 316, 315, 279), (281, 317, 316, 280), (282, 318, 317, 281), (283, 319, 318, 282), (284, 320, 319, 283), (285, 321, 320, 284), (286, 322, 321, 285), (287, 323, 322, 286), (288, 324, 323, 287), (289, 325, 324, 288), (290, 326, 325, 289), (291, 327, 326, 290), (292, 328, 327, 291), (293, 329, 220, 184), (294, 330, 329, 293), (295, 331, 330, 294), (296, 332, 331, 295), (297, 333, 332, 296), (298, 334, 333, 297), (299, 335, 334, 298), (300, 336, 335, 299), (301, 337, 336, 300), (302, 338, 337, 301), (303, 339, 338, 302), (304, 340, 339, 303), (305, 341, 340, 304), (306, 342, 341, 305), (307, 343, 342, 306), (308, 344, 343, 307), (309, 345, 344, 308), (310, 346, 345, 309), (311, 347, 346, 310), (312, 348, 347, 311), (313, 349, 348, 312), (314, 350, 349, 313), (315, 351, 350, 314), (316, 352, 351, 315), (317, 353, 352, 316), (318, 354, 353, 317), (319, 355, 354, 318), (320, 356, 355, 319), (321, 357, 356, 320), (322, 358, 357, 321), (323, 359, 358, 322), (324, 360, 359, 323), (325, 361, 360, 324), (326, 362, 361, 325), (327, 363, 362, 326), (328, 364, 363, 327), (329, 365, 256, 220), (330, 366, 365, 329), (331, 367, 366, 330), (332, 368, 367, 331), (333, 369, 368, 332), (334, 370, 369, 333), (335, 371, 370, 334), (336, 372, 371, 335), (337, 373, 372, 336), (338, 374, 373, 337), (339, 375, 374, 338), (340, 376, 375, 339), (341, 377, 376, 340), (342, 378, 377, 341), (343, 379, 378, 342), (344, 380, 379, 343), (345, 381, 380, 344), (346, 382, 381, 345), (347, 383, 382, 346), (348, 384, 383, 347), (349, 385, 384, 348), (350, 386, 385, 349), (351, 387, 386, 350), (352, 388, 387, 351), (353, 389, 388, 352), (354, 390, 389, 353), (355, 391, 390, 354), (356, 392, 391, 355), (357, 393, 392, 356), (358, 394, 393, 357), (359, 395, 394, 358), (360, 396, 395, 359), (361, 397, 396, 360), (362, 398, 397, 361), (363, 399, 398, 362), (364, 400, 399, 363), (365, 401, 292, 256), (366, 402, 401, 365), (367, 403, 402, 366), (368, 404, 403, 367), (369, 405, 404, 368), (370, 406, 405, 369), (371, 407, 406, 370), (372, 408, 407, 371), (373, 409, 408, 372), (374, 410, 409, 373), (375, 411, 410, 374), (376, 412, 411, 375), (377, 413, 412, 376), (378, 414, 413, 377), (379, 415, 414, 378), (380, 416, 415, 379), (381, 417, 416, 380), (382, 418, 417, 381), (383, 419, 418, 382), (384, 420, 419, 383), (385, 421, 420, 384), (386, 422, 421, 385), (387, 423, 422, 386), (388, 424, 423, 387), (389, 425, 424, 388), (390, 426, 425, 389), (391, 427, 426, 390), (392, 428, 427, 391), (393, 429, 428, 392), (394, 430, 429, 393), (395, 431, 430, 394), (396, 432, 431, 395), (397, 433, 432, 396), (398, 434, 433, 397), (399, 435, 434, 398), (400, 436, 435, 399), (401, 437, 328, 292), (402, 438, 437, 401), (403, 439, 438, 402), (404, 440, 439, 403), (405, 441, 440, 404), (406, 442, 441, 405), (407, 443, 442, 406), (408, 444, 443, 407), (409, 445, 444, 408), (410, 446, 445, 409), (411, 447, 446, 410), (412, 448, 447, 411), (413, 449, 448, 412), (414, 450, 449, 413), (415, 451, 450, 414), (416, 452, 451, 415), (417, 453, 452, 416), (418, 454, 453, 417), (419, 455, 454, 418), (420, 456, 455, 419), (421, 457, 456, 420), (422, 458, 457, 421), (423, 459, 458, 422), (424, 460, 459, 423), (425, 461, 460, 424), (426, 462, 461, 425), (427, 463, 462, 426), (428, 464, 463, 427), (429, 465, 464, 428), (430, 466, 465, 429), (431, 467, 466, 430), (432, 468, 467, 431), (433, 469, 468, 432), (434, 470, 469, 433), (435, 471, 470, 434), (436, 472, 471, 435), (437, 473, 364, 328), (438, 474, 473, 437), (439, 475, 474, 438), (440, 476, 475, 439), (441, 477, 476, 440), (442, 478, 477, 441), (443, 479, 478, 442), (444, 480, 479, 443), (445, 481, 480, 444), (446, 482, 481, 445), (447, 483, 482, 446), (448, 484, 483, 447), (449, 485, 484, 448), (450, 486, 485, 449), (451, 487, 486, 450), (452, 488, 487, 451), (453, 489, 488, 452), (454, 490, 489, 453), (455, 491, 490, 454), (456, 492, 491, 455), (457, 493, 492, 456), (458, 494, 493, 457), (459, 495, 494, 458), (460, 496, 495, 459), (461, 497, 496, 460), (462, 498, 497, 461), (463, 499, 498, 462), (464, 500, 499, 463), (465, 501, 500, 464), (466, 502, 501, 465), (467, 503, 502, 466), (468, 504, 503, 467), (469, 505, 504, 468), (470, 506, 505, 469), (471, 507, 506, 470), (472, 508, 507, 471), (473, 509, 400, 364), (474, 510, 509, 473), (475, 511, 510, 474), (476, 512, 511, 475), (477, 513, 512, 476), (478, 514, 513, 477), (479, 515, 514, 478), (480, 516, 515, 479), (481, 517, 516, 480), (482, 518, 517, 481), (483, 519, 518, 482), (484, 520, 519, 483), (485, 521, 520, 484), (486, 522, 521, 485), (487, 523, 522, 486), (488, 524, 523, 487), (489, 525, 524, 488), (490, 526, 525, 489), (491, 527, 526, 490), (492, 528, 527, 491), (493, 529, 528, 492), (494, 530, 529, 493), (495, 531, 530, 494), (496, 532, 531, 495), (497, 533, 532, 496), (498, 534, 533, 497), (499, 535, 534, 498), (500, 536, 535, 499), (501, 537, 536, 500), (502, 538, 537, 501), (503, 539, 538, 502), (504, 540, 539, 503), (505, 541, 540, 504), (506, 542, 541, 505), (507, 543, 542, 506), (508, 544, 543, 507), (509, 545, 436, 400), (510, 546, 545, 509), (511, 547, 546, 510), (512, 548, 547, 511), (513, 549, 548, 512), (514, 550, 549, 513), (515, 551, 550, 514), (516, 552, 551, 515), (517, 553, 552, 516), (518, 554, 553, 517), (519, 555, 554, 518), (520, 556, 555, 519), (521, 557, 556, 520), (522, 558, 557, 521), (523, 559, 558, 522), (524, 560, 559, 523), (525, 561, 560, 524), (526, 562, 561, 525), (527, 563, 562, 526), (528, 564, 563, 527), (529, 565, 564, 528), (530, 566, 565, 529), (531, 567, 566, 530), (532, 568, 567, 531), (533, 569, 568, 532), (534, 570, 569, 533), (535, 571, 570, 534), (536, 572, 571, 535), (537, 573, 572, 536), (538, 574, 573, 537), (539, 575, 574, 538), (540, 576, 575, 539), (541, 577, 576, 540), (542, 578, 577, 541), (543, 579, 578, 542), (544, 580, 579, 543), (545, 581, 472, 436), (546, 582, 581, 545), (547, 583, 582, 546), (548, 584, 583, 547), (549, 585, 584, 548), (550, 586, 585, 549), (551, 587, 586, 550), (552, 588, 587, 551), (553, 589, 588, 552), (554, 590, 589, 553), (555, 591, 590, 554), (556, 592, 591, 555), (557, 593, 592, 556), (558, 594, 593, 557), (559, 595, 594, 558), (560, 596, 595, 559), (561, 597, 596, 560), (562, 598, 597, 561), (563, 599, 598, 562), (564, 600, 599, 563), (565, 601, 600, 564), (566, 602, 601, 565), (567, 603, 602, 566), (568, 604, 603, 567), (569, 605, 604, 568), (570, 606, 605, 569), (571, 607, 606, 570), (572, 608, 607, 571), (573, 609, 608, 572), (574, 610, 609, 573), (575, 611, 610, 574), (576, 612, 611, 575), (577, 613, 612, 576), (578, 614, 613, 577), (579, 615, 614, 578), (580, 616, 615, 579), (581, 617, 508, 472), (582, 618, 617, 581), (583, 619, 618, 582), (584, 620, 619, 583), (585, 621, 620, 584), (586, 622, 621, 585), (587, 623, 622, 586), (588, 624, 623, 587), (589, 625, 624, 588), (590, 626, 625, 589), (591, 627, 626, 590), (592, 628, 627, 591), (593, 629, 628, 592), (594, 630, 629, 593), (595, 631, 630, 594), (596, 632, 631, 595), (597, 633, 632, 596), (598, 634, 633, 597), (599, 635, 634, 598), (600, 636, 635, 599), (601, 637, 636, 600), (602, 638, 637, 601), (603, 639, 638, 602), (604, 640, 639, 603), (605, 641, 640, 604), (606, 642, 641, 605), (607, 643, 642, 606), (608, 644, 643, 607), (609, 645, 644, 608), (610, 646, 645, 609), (611, 647, 646, 610), (612, 648, 647, 611), (613, 649, 648, 612), (614, 650, 649, 613), (615, 651, 650, 614), (616, 652, 651, 615), (617, 653, 544, 508), (618, 654, 653, 617), (619, 655, 654, 618), (620, 656, 655, 619), (621, 657, 656, 620), (622, 658, 657, 621), (623, 659, 658, 622), (624, 660, 659, 623), (625, 661, 660, 624), (626, 662, 661, 625), (627, 663, 662, 626), (628, 664, 663, 627), (629, 665, 664, 628), (630, 666, 665, 629), (631, 667, 666, 630), (632, 668, 667, 631), (633, 669, 668, 632), (634, 670, 669, 633), (635, 671, 670, 634), (636, 672, 671, 635), (637, 673, 672, 636), (638, 674, 673, 637), (639, 675, 674, 638), (640, 676, 675, 639), (641, 677, 676, 640), (642, 678, 677, 641), (643, 679, 678, 642), (644, 680, 679, 643), (645, 681, 680, 644), (646, 682, 681, 645), (647, 683, 682, 646), (648, 684, 683, 647), (649, 685, 684, 648), (650, 686, 685, 649), (651, 687, 686, 650), (652, 688, 687, 651), (653, 689, 580, 544), (654, 690, 689, 653), (655, 691, 690, 654), (656, 692, 691, 655), (657, 693, 692, 656), (658, 694, 693, 657), (659, 695, 694, 658), (660, 696, 695, 659), (661, 697, 696, 660), (662, 698, 697, 661), (663, 699, 698, 662), (664, 700, 699, 663), (665, 701, 700, 664), (666, 702, 701, 665), (667, 703, 702, 666), (668, 704, 703, 667), (669, 705, 704, 668), (670, 706, 705, 669), (671, 707, 706, 670), (672, 708, 707, 671), (673, 709, 708, 672), (674, 710, 709, 673), (675, 711, 710, 674), (676, 712, 711, 675), (677, 713, 712, 676), (678, 714, 713, 677), (679, 715, 714, 678), (680, 716, 715, 679), (681, 717, 716, 680), (682, 718, 717, 681), (683, 719, 718, 682), (684, 720, 719, 683), (685, 721, 720, 684), (686, 722, 721, 685), (687, 723, 722, 686), (688, 723, 687), (689, 724, 616, 580), (690, 725, 724, 689), (691, 726, 725, 690), (692, 727, 726, 691), (693, 728, 727, 692), (694, 729, 728, 693), (695, 730, 729, 694), (696, 731, 730, 695), (697, 732, 731, 696), (698, 733, 732, 697), (699, 734, 733, 698), (700, 735, 734, 699), (701, 736, 735, 700), (702, 737, 736, 701), (703, 738, 737, 702), (704, 739, 738, 703), (705, 740, 739, 704), (706, 741, 740, 705), (707, 742, 741, 706), (708, 743, 742, 707), (709, 744, 743, 708), (710, 745, 744, 709), (711, 746, 745, 710), (712, 747, 746, 711), (713, 748, 747, 712), (714, 749, 748, 713), (715, 750, 749, 714), (716, 751, 750, 715), (717, 752, 751, 716), (718, 753, 752, 717), (719, 754, 753, 718), (720, 755, 754, 719), (721, 756, 755, 720), (722, 757, 756, 721), (723, 757, 722), (724, 758, 652, 616), (725, 759, 758, 724), (726, 760, 759, 725), (727, 761, 760, 726), (728, 762, 761, 727), (729, 763, 762, 728), (730, 764, 763, 729), (731, 765, 764, 730), (732, 766, 765, 731), (733, 767, 766, 732), (734, 768, 767, 733), (735, 769, 768, 734), (736, 770, 769, 735), (737, 771, 770, 736), (738, 772, 771, 737), (739, 773, 772, 738), (740, 774, 773, 739), (741, 775, 774, 740), (742, 775, 741), (758, 776, 688, 652), (759, 777, 776, 758), (760, 778, 777, 759), (761, 779, 778, 760), (762, 780, 779, 761), (763, 781, 780, 762), (764, 782, 781, 763), (765, 783, 782, 764), (766, 784, 783, 765), (767, 785, 784, 766), (768, 786, 785, 767), (769, 787, 786, 768), (770, 788, 787, 769), (771, 789, 788, 770), (772, 790, 789, 771), (773, 790, 772), (777, 778, 776), (778, 688, 776), (778, 779, 688), (779, 723, 688), (779, 780, 723), (780, 757, 723), (780, 781, 757), (781, 756, 757), (781, 782, 756), (782, 755, 756), (782, 783, 755), (783, 754, 755), (783, 784, 754), (784, 753, 754), (784, 785, 753), (785, 752, 753), (785, 786, 752), (786, 751, 752), (786, 787, 751), (787, 750, 751), (787, 788, 750), (788, 749, 750), (788, 789, 749), (789, 748, 749), (789, 790, 748), (790, 747, 748), (790, 773, 747), (773, 746, 747), (773, 774, 746), (774, 745, 746), (774, 775, 745), (775, 744, 745), (775, 742, 744), (742, 743, 744)])
me_bolt_001.polygons.foreach_set('use_smooth', [True] * 793)
me_bolt_001.materials.append(mat_material_002)
me_bolt_001.update()
me_sphere = bpy.data.meshes.new('Sphere')
me_sphere.from_pydata([(0.0, 0.5556, 0.8315), (0.0, 0.8315, 0.5556), (0.0, 0.9808, 0.1951), (0.0, 1.0, 0.0), (0.0, 0.9808, -0.1951), (0.03806, 0.1913, 0.9808), (0.07466, 0.3753, 0.9239), (0.1084, 0.5449, 0.8315), (0.1379, 0.6935, 0.7071), (0.1622, 0.8155, 0.5556), (0.1802, 0.9061, 0.3827), (0.1913, 0.9619, 0.1951), (0.1951, 0.9808, 0.0), (0.1913, 0.9619, -0.1951), (0.1802, 0.9061, -0.3827), (0.07466, 0.1802, 0.9808), (0.1464, 0.3536, 0.9239), (0.2126, 0.5133, 0.8315), (0.2706, 0.6533, 0.7071), (0.3182, 0.7682, 0.5556), (0.3536, 0.8536, 0.3827), (0.3753, 0.9061, 0.1951), (0.3827, 0.9239, 0.0), (0.3753, 0.9061, -0.1951), (0.3536, 0.8536, -0.3827), (0.1084, 0.1622, 0.9808), (0.2126, 0.3182, 0.9239), (0.3087, 0.4619, 0.8315), (0.3928, 0.5879, 0.7071), (0.4619, 0.6913, 0.5556), (0.5133, 0.7682, 0.3827), (0.5449, 0.8155, 0.1951), (0.5556, 0.8315, 0.0), (0.5449, 0.8155, -0.1951), (0.5133, 0.7682, -0.3827), (0.1379, 0.1379, 0.9808), (0.2706, 0.2706, 0.9239), (0.3928, 0.3928, 0.8315), (0.5, 0.5, 0.7071), (0.5879, 0.5879, 0.5556), (0.6533, 0.6533, 0.3827), (0.6935, 0.6935, 0.1951), (0.7071, 0.7071, 0.0), (0.6935, 0.6935, -0.1951), (0.6533, 0.6533, -0.3827), (0.1622, 0.1084, 0.9808), (0.3182, 0.2126, 0.9239), (0.4619, 0.3087, 0.8315), (0.5879, 0.3928, 0.7071), (0.6913, 0.4619, 0.5556), (0.7682, 0.5133, 0.3827), (0.8155, 0.5449, 0.1951), (0.8315, 0.5556, 0.0), (0.8155, 0.5449, -0.1951), (0.7682, 0.5133, -0.3827), (0.0, 0.0, 1.0), (0.1802, 0.07466, 0.9808), (0.3536, 0.1464, 0.9239), (0.5133, 0.2126, 0.8315), (0.6533, 0.2706, 0.7071), (0.7682, 0.3182, 0.5556), (0.8536, 0.3536, 0.3827), (0.9061, 0.3753, 0.1951), (0.9239, 0.3827, 0.0), (0.9061, 0.3753, -0.1951), (0.8536, 0.3536, -0.3827), (0.1913, 0.03806, 0.9808), (0.3753, 0.07466, 0.9239), (0.5449, 0.1084, 0.8315), (0.6935, 0.1379, 0.7071), (0.8155, 0.1622, 0.5556), (0.9061, 0.1802, 0.3827), (0.9619, 0.1913, 0.1951), (0.9808, 0.1951, 0.0), (0.9619, 0.1913, -0.1951), (0.9061, 0.1802, -0.3827), (0.1951, -1.118e-08, 0.9808), (0.3827, -2.235e-08, 0.9239), (0.5556, -5.215e-08, 0.8315), (0.7071, 1.49e-08, 0.7071), (0.8315, -8.941e-08, 0.5556), (0.9239, 4.47e-08, 0.3827), (0.9808, -8.941e-08, 0.1951), (1.0, -1.639e-07, 0.0), (0.9808, -8.941e-08, -0.1951), (0.9239, 4.47e-08, -0.3827), (0.1913, -0.03806, 0.9808), (0.3753, -0.07466, 0.9239), (0.5449, -0.1084, 0.8315), (0.6935, -0.1379, 0.7071), (0.8155, -0.1622, 0.5556), (0.9061, -0.1802, 0.3827), (0.9619, -0.1913, 0.1951), (0.9808, -0.1951, 0.0), (0.9619, -0.1913, -0.1951), (0.9061, -0.1802, -0.3827), (0.1802, -0.07466, 0.9808), (0.3536, -0.1464, 0.9239), (0.5133, -0.2126, 0.8315), (0.6533, -0.2706, 0.7071), (0.7682, -0.3182, 0.5556), (0.8536, -0.3536, 0.3827), (0.9061, -0.3753, 0.1951), (0.9239, -0.3827, 0.0), (0.9061, -0.3753, -0.1951), (0.8536, -0.3536, -0.3827), (0.1622, -0.1084, 0.9808), (0.3182, -0.2126, 0.9239), (0.4619, -0.3087, 0.8315), (0.5879, -0.3928, 0.7071), (0.6913, -0.4619, 0.5556), (0.7682, -0.5133, 0.3827), (0.8155, -0.5449, 0.1951), (0.8315, -0.5556, 0.0), (0.8155, -0.5449, -0.1951), (0.7682, -0.5133, -0.3827), (0.1379, -0.1379, 0.9808), (0.2706, -0.2706, 0.9239), (0.3928, -0.3928, 0.8315), (0.5, -0.5, 0.7071), (0.5879, -0.5879, 0.5556), (0.6533, -0.6533, 0.3827), (0.6935, -0.6935, 0.1951), (0.7071, -0.7071, 0.0), (0.6935, -0.6935, -0.1951), (0.6533, -0.6533, -0.3827), (0.1084, -0.1622, 0.9808), (0.2126, -0.3182, 0.9239), (0.3087, -0.4619, 0.8315), (0.3928, -0.5879, 0.7071), (0.4619, -0.6913, 0.5556), (0.5133, -0.7682, 0.3827), (0.5449, -0.8155, 0.1951), (0.5556, -0.8315, 0.0), (0.5449, -0.8155, -0.1951), (0.5133, -0.7682, -0.3827), (0.07466, -0.1802, 0.9808), (0.1464, -0.3536, 0.9239), (0.2126, -0.5133, 0.8315), (0.2706, -0.6533, 0.7071), (0.3182, -0.7682, 0.5556), (0.3536, -0.8536, 0.3827), (0.3753, -0.9061, 0.1951), (0.3827, -0.9239, 0.0), (0.3753, -0.9061, -0.1951), (0.3536, -0.8536, -0.3827), (0.03806, -0.1913, 0.9808), (0.07466, -0.3753, 0.9239), (0.1084, -0.5449, 0.8315), (0.1379, -0.6935, 0.7071), (0.1622, -0.8155, 0.5556), (0.1802, -0.9061, 0.3827), (0.1913, -0.9619, 0.1951), (0.1951, -0.9808, 0.0), (0.1913, -0.9619, -0.1951), (0.1802, -0.9061, -0.3827), (-7.451e-09, -0.1951, 0.9808), (-5.215e-08, -0.3827, 0.9239), (-9.686e-08, -0.5556, 0.8315), (-1.49e-08, -0.7071, 0.7071), (-1.043e-07, -0.8315, 0.5556), (2.98e-08, -0.9239, 0.3827), (-1.341e-07, -0.9808, 0.1951), (-3.278e-07, -1.0, 0.0), (-1.341e-07, -0.9808, -0.1951), (2.98e-08, -0.9239, -0.3827), (-0.03806, -0.1913, 0.9808), (-0.07466, -0.3753, 0.9239), (-0.1084, -0.5449, 0.8315), (-0.1379, -0.6935, 0.7071), (-0.1622, -0.8155, 0.5556), (-0.1802, -0.9061, 0.3827), (-0.1913, -0.9619, 0.1951), (-0.1951, -0.9808, 0.0), (-0.1913, -0.9619, -0.1951), (-0.1802, -0.9061, -0.3827), (-0.07466, -0.1802, 0.9808), (-0.1464, -0.3536, 0.9239), (-0.2126, -0.5133, 0.8315), (-0.2706, -0.6533, 0.7071), (-0.3182, -0.7682, 0.5556), (-0.3536, -0.8536, 0.3827), (-0.3753, -0.9061, 0.1951), (-0.3827, -0.9239, 0.0), (-0.3753, -0.9061, -0.1951), (-0.3536, -0.8536, -0.3827), (-0.1084, -0.1622, 0.9808), (-0.2126, -0.3182, 0.9239), (-0.3087, -0.4619, 0.8315), (-0.3928, -0.5879, 0.7071), (-0.4619, -0.6913, 0.5556), (-0.5133, -0.7682, 0.3827), (-0.5449, -0.8155, 0.1951), (-0.5556, -0.8315, 0.0), (-0.5449, -0.8155, -0.1951), (-0.5133, -0.7682, -0.3827), (-0.1379, -0.1379, 0.9808), (-0.2706, -0.2706, 0.9239), (-0.3928, -0.3928, 0.8315), (-0.5, -0.5, 0.7071), (-0.5879, -0.5879, 0.5556), (-0.6533, -0.6533, 0.3827), (-0.6935, -0.6935, 0.1951), (-0.7071, -0.7071, 0.0), (-0.6935, -0.6935, -0.1951), (-0.6533, -0.6533, -0.3827), (-0.1622, -0.1084, 0.9808), (-0.3182, -0.2126, 0.9239), (-0.4619, -0.3087, 0.8315), (-0.5879, -0.3928, 0.7071), (-0.6913, -0.4619, 0.5556), (-0.7682, -0.5133, 0.3827), (-0.8155, -0.5449, 0.1951), (-0.8315, -0.5556, 0.0), (-0.8155, -0.5449, -0.1951), (-0.7682, -0.5133, -0.3827), (-0.1802, -0.07466, 0.9808), (-0.3536, -0.1464, 0.9239), (-0.5133, -0.2126, 0.8315), (-0.6533, -0.2706, 0.7071), (-0.7682, -0.3182, 0.5556), (-0.8536, -0.3536, 0.3827), (-0.9061, -0.3753, 0.1951), (-0.9239, -0.3827, 0.0), (-0.9061, -0.3753, -0.1951), (-0.8536, -0.3536, -0.3827), (-0.1913, -0.03806, 0.9808), (-0.3753, -0.07466, 0.9239), (-0.5449, -0.1084, 0.8315), (-0.6935, -0.1379, 0.7071), (-0.8155, -0.1622, 0.5556), (-0.9061, -0.1802, 0.3827), (-0.9619, -0.1913, 0.1951), (-0.9808, -0.1951, 0.0), (-0.9619, -0.1913, -0.1951), (-0.9061, -0.1802, -0.3827), (-0.1951, 1.863e-08, 0.9808), (-0.3827, 5.215e-08, 0.9239), (-0.5556, 1.49e-07, 0.8315), (-0.7071, 2.98e-08, 0.7071), (-0.8315, 1.639e-07, 0.5556), (-0.9239, 1.49e-08, 0.3827), (-0.9808, 2.682e-07, 0.1951), (-1.0, 4.47e-07, 0.0), (-0.9808, 2.682e-07, -0.1951), (-0.9239, 1.49e-08, -0.3827), (-0.1913, 0.03806, 0.9808), (-0.3753, 0.07466, 0.9239), (-0.5449, 0.1084, 0.8315), (-0.6935, 0.1379, 0.7071), (-0.8155, 0.1622, 0.5556), (-0.9061, 0.1802, 0.3827), (-0.9619, 0.1913, 0.1951), (-0.9808, 0.1951, 0.0), (-0.9619, 0.1913, -0.1951), (-0.9061, 0.1802, -0.3827), (-0.1802, 0.07466, 0.9808), (-0.3536, 0.1464, 0.9239), (-0.5133, 0.2126, 0.8315), (-0.6533, 0.2706, 0.7071), (-0.7682, 0.3182, 0.5556), (-0.8536, 0.3536, 0.3827), (-0.9061, 0.3753, 0.1951), (-0.9239, 0.3827, 0.0), (-0.9061, 0.3753, -0.1951), (-0.8536, 0.3536, -0.3827), (4.299e-08, 0.6664, -1.184), (-0.13, 0.6536, -1.184), (-0.255, 0.6157, -1.184), (-0.1622, 0.1084, 0.9808), (-0.3182, 0.2126, 0.9239), (-0.4619, 0.3087, 0.8315), (-0.5879, 0.3928, 0.7071), (-0.6913, 0.4619, 0.5556), (-0.7682, 0.5133, 0.3827), (-0.8155, 0.5449, 0.1951), (-0.8315, 0.5556, 0.0), (-0.8155, 0.5449, -0.1951), (-0.7682, 0.5133, -0.3827), (-0.3702, 0.5541, -1.184), (-0.4712, 0.4712, -1.184), (-0.5541, 0.3702, -1.184), (-0.6157, 0.255, -1.184), (-0.6536, 0.13, -1.184), (-0.1379, 0.1379, 0.9808), (-0.2706, 0.2706, 0.9239), (-0.3928, 0.3928, 0.8315), (-0.5, 0.5, 0.7071), (-0.5879, 0.5879, 0.5556), (-0.6533, 0.6533, 0.3827), (-0.6935, 0.6935, 0.1951), (-0.7071, 0.7071, 0.0), (-0.6935, 0.6935, -0.1951), (-0.6533, 0.6533, -0.3827), (-0.6664, 1.075e-08, -1.184), (-0.6536, -0.13, -1.184), (-0.6157, -0.255, -1.184), (-0.5541, -0.3702, -1.184), (-0.4712, -0.4712, -1.184), (-0.1084, 0.1622, 0.9808), (-0.2126, 0.3182, 0.9239), (-0.3087, 0.4619, 0.8315), (-0.3928, 0.5879, 0.7071), (-0.4619, 0.6913, 0.5556), (-0.5133, 0.7682, 0.3827), (-0.5449, 0.8155, 0.1951), (-0.5556, 0.8315, 0.0), (-0.5449, 0.8155, -0.1951), (-0.5133, 0.7682, -0.3827), (-0.3702, -0.5541, -1.184), (-0.255, -0.6157, -1.184), (-0.13, -0.6536, -1.184), (2.15e-08, -0.6664, -1.184), (0.13, -0.6536, -1.184), (-0.07466, 0.1802, 0.9808), (-0.1464, 0.3536, 0.9239), (-0.2126, 0.5133, 0.8315), (-0.2706, 0.6533, 0.7071), (-0.3182, 0.7682, 0.5556), (-0.3536, 0.8536, 0.3827), (-0.3753, 0.9061, 0.1951), (-0.3827, 0.9239, 0.0), (-0.3753, 0.9061, -0.1951), (-0.3536, 0.8536, -0.3827), (0.255, -0.6157, -1.184), (0.3702, -0.5541, -1.184), (0.4712, -0.4712, -1.184), (0.5541, -0.3702, -1.184), (0.6157, -0.255, -1.184), (-0.03806, 0.1913, 0.9808), (-0.07466, 0.3753, 0.9239), (-0.1084, 0.5449, 0.8315), (-0.1379, 0.6935, 0.7071), (-0.1622, 0.8155, 0.5556), (-0.1802, 0.9061, 0.3827), (-0.1913, 0.9619, 0.1951), (-0.1951, 0.9808, 0.0), (-0.1913, 0.9619, -0.1951), (-0.1802, 0.9061, -0.3827), (0.6536, -0.13, -1.184), (0.6664, 3.225e-08, -1.184), (0.6536, 0.13, -1.184), (0.6157, 0.255, -1.184), (0.5541, 0.3702, -1.184), (1.49e-08, 0.1951, 0.9808), (6.706e-08, 0.3827, 0.9239), (8.941e-08, 0.7071, 0.7071), (5.96e-08, 0.9239, 0.3827), (5.96e-08, 0.9239, -0.3827), (0.4712, 0.4712, -1.184), (0.3702, 0.5541, -1.184), (0.255, 0.6157, -1.184), (0.13, 0.6536, -1.184), (-0.6764, 0.2802, -0.7833), (0.6764, -0.2802, -0.7833), (0.4068, 0.6088, -0.7833), (0.4068, -0.6088, -0.7833), (-0.4068, 0.6088, -0.7833), (0.1428, -0.7181, -0.7833), (0.5177, 0.5177, -0.7833), (0.6088, 0.4068, -0.7833), (-0.2802, -0.6764, -0.7833), (-0.7181, 0.1428, -0.7833), (-0.1428, -0.7181, -0.7833), (0.7181, -0.1428, -0.7833), (-0.6088, -0.4068, -0.7833), (0.2802, 0.6764, -0.7833), (0.2802, -0.6764, -0.7833), (4.724e-08, 0.7322, -0.7833), (0.1428, 0.7181, -0.7833), (-0.6764, -0.2802, -0.7833), (-0.7181, -0.1428, -0.7833), (0.5177, -0.5177, -0.7833), (-0.5177, 0.5177, -0.7833), (-0.1428, 0.7181, -0.7833), (-0.5177, -0.5177, -0.7833), (-0.7322, 1.181e-08, -0.7833), (2.362e-08, -0.7322, -0.7833), (0.7322, 3.543e-08, -0.7833), (-0.4068, -0.6088, -0.7833), (-0.2802, 0.6764, -0.7833), (-0.6088, 0.4068, -0.7833), (0.6764, 0.2802, -0.7833), (0.7181, 0.1428, -0.7833), (0.6088, -0.4068, -0.7833)], [], [(4, 3, 12, 13), (345, 344, 5, 6), (348, 4, 13, 14), (0, 345, 6, 7), (346, 0, 7, 8), (1, 346, 8, 9), (347, 1, 9, 10), (2, 347, 10, 11), (3, 2, 11, 12), (344, 55, 5), (12, 11, 21, 22), (5, 55, 15), (13, 12, 22, 23), (6, 5, 15, 16), (14, 13, 23, 24), (7, 6, 16, 17), (8, 7, 17, 18), (9, 8, 18, 19), (10, 9, 19, 20), (11, 10, 20, 21), (19, 18, 28, 29), (20, 19, 29, 30), (21, 20, 30, 31), (22, 21, 31, 32), (15, 55, 25), (23, 22, 32, 33), (16, 15, 25, 26), (24, 23, 33, 34), (17, 16, 26, 27), (18, 17, 27, 28), (25, 55, 35), (33, 32, 42, 43), (26, 25, 35, 36), (34, 33, 43, 44), (27, 26, 36, 37), (28, 27, 37, 38), (29, 28, 38, 39), (30, 29, 39, 40), (31, 30, 40, 41), (32, 31, 41, 42), (39, 38, 48, 49), (40, 39, 49, 50), (41, 40, 50, 51), (42, 41, 51, 52), (35, 55, 45), (43, 42, 52, 53), (36, 35, 45, 46), (44, 43, 53, 54), (37, 36, 46, 47), (38, 37, 47, 48), (53, 52, 63, 64), (46, 45, 56, 57), (54, 53, 64, 65), (47, 46, 57, 58), (48, 47, 58, 59), (49, 48, 59, 60), (50, 49, 60, 61), (51, 50, 61, 62), (52, 51, 62, 63), (45, 55, 56), (61, 60, 70, 71), (62, 61, 71, 72), (63, 62, 72, 73), (56, 55, 66), (64, 63, 73, 74), (57, 56, 66, 67), (65, 64, 74, 75), (58, 57, 67, 68), (59, 58, 68, 69), (60, 59, 69, 70), (75, 74, 84, 85), (68, 67, 77, 78), (69, 68, 78, 79), (70, 69, 79, 80), (71, 70, 80, 81), (72, 71, 81, 82), (73, 72, 82, 83), (66, 55, 76), (74, 73, 83, 84), (67, 66, 76, 77), (82, 81, 91, 92), (83, 82, 92, 93), (76, 55, 86), (84, 83, 93, 94), (77, 76, 86, 87), (85, 84, 94, 95), (78, 77, 87, 88), (79, 78, 88, 89), (80, 79, 89, 90), (81, 80, 90, 91), (88, 87, 97, 98), (89, 88, 98, 99), (90, 89, 99, 100), (91, 90, 100, 101), (92, 91, 101, 102), (93, 92, 102, 103), (86, 55, 96), (94, 93, 103, 104), (87, 86, 96, 97), (95, 94, 104, 105), (102, 101, 111, 112), (103, 102, 112, 113), (96, 55, 106), (104, 103, 113, 114), (97, 96, 106, 107), (105, 104, 114, 115), (98, 97, 107, 108), (99, 98, 108, 109), (100, 99, 109, 110), (101, 100, 110, 111), (109, 108, 118, 119), (110, 109, 119, 120), (111, 110, 120, 121), (112, 111, 121, 122), (113, 112, 122, 123), (106, 55, 116), (114, 113, 123, 124), (107, 106, 116, 117), (115, 114, 124, 125), (108, 107, 117, 118), (123, 122, 132, 133), (116, 55, 126), (124, 123, 133, 134), (117, 116, 126, 127), (125, 124, 134, 135), (118, 117, 127, 128), (119, 118, 128, 129), (120, 119, 129, 130), (121, 120, 130, 131), (122, 121, 131, 132), (129, 128, 138, 139), (130, 129, 139, 140), (131, 130, 140, 141), (132, 131, 141, 142), (133, 132, 142, 143), (126, 55, 136), (134, 133, 143, 144), (127, 126, 136, 137), (135, 134, 144, 145), (128, 127, 137, 138), (143, 142, 152, 153), (136, 55, 146), (144, 143, 153, 154), (137, 136, 146, 147), (145, 144, 154, 155), (138, 137, 147, 148), (139, 138, 148, 149), (140, 139, 149, 150), (141, 140, 150, 151), (142, 141, 151, 152), (150, 149, 159, 160), (151, 150, 160, 161), (152, 151, 161, 162), (153, 152, 162, 163), (146, 55, 156), (154, 153, 163, 164), (147, 146, 156, 157), (155, 154, 164, 165), (148, 147, 157, 158), (149, 148, 158, 159), (164, 163, 173, 174), (157, 156, 166, 167), (165, 164, 174, 175), (158, 157, 167, 168), (159, 158, 168, 169), (160, 159, 169, 170), (161, 160, 170, 171), (162, 161, 171, 172), (163, 162, 172, 173), (156, 55, 166), (171, 170, 180, 181), (172, 171, 181, 182), (173, 172, 182, 183), (166, 55, 176), (174, 173, 183, 184), (167, 166, 176, 177), (175, 174, 184, 185), (168, 167, 177, 178), (169, 168, 178, 179), (170, 169, 179, 180), (177, 176, 186, 187), (185, 184, 194, 195), (178, 177, 187, 188), (179, 178, 188, 189), (180, 179, 189, 190), (181, 180, 190, 191), (182, 181, 191, 192), (183, 182, 192, 193), (176, 55, 186), (184, 183, 193, 194), (191, 190, 200, 201), (192, 191, 201, 202), (193, 192, 202, 203), (186, 55, 196), (194, 193, 203, 204), (187, 186, 196, 197), (195, 194, 204, 205), (188, 187, 197, 198), (189, 188, 198, 199), (190, 189, 199, 200), (205, 204, 214, 215), (198, 197, 207, 208), (199, 198, 208, 209), (200, 199, 209, 210), (201, 200, 210, 211), (202, 201, 211, 212), (203, 202, 212, 213), (196, 55, 206), (204, 203, 213, 214), (197, 196, 206, 207), (212, 211, 221, 222), (213, 212, 222, 223), (206, 55, 216), (214, 213, 223, 224), (207, 206, 216, 217), (215, 214, 224, 225), (208, 207, 217, 218), (209, 208, 218, 219), (210, 209, 219, 220), (211, 210, 220, 221), (218, 217, 227, 228), (219, 218, 228, 229), (220, 219, 229, 230), (221, 220, 230, 231), (222, 221, 231, 232), (223, 222, 232, 233), (216, 55, 226), (224, 223, 233, 234), (217, 216, 226, 227), (225, 224, 234, 235), (232, 231, 241, 242), (233, 232, 242, 243), (226, 55, 236), (234, 233, 243, 244), (227, 226, 236, 237), (235, 234, 244, 245), (228, 227, 237, 238), (229, 228, 238, 239), (230, 229, 239, 240), (231, 230, 240, 241), (239, 238, 248, 249), (240, 239, 249, 250), (241, 240, 250, 251), (242, 241, 251, 252), (243, 242, 252, 253), (236, 55, 246), (244, 243, 253, 254), (237, 236, 246, 247), (245, 244, 254, 255), (238, 237, 247, 248), (364, 354, 328, 339), (253, 252, 262, 263), (246, 55, 256), (254, 253, 263, 264), (247, 246, 256, 257), (255, 254, 264, 265), (248, 247, 257, 258), (249, 248, 258, 259), (355, 359, 349, 350), (250, 249, 259, 260), (367, 358, 313, 324), (251, 250, 260, 261), (362, 353, 282, 283), (252, 251, 261, 262), (373, 357, 279, 280), (260, 259, 272, 273), (374, 368, 266, 267), (261, 260, 273, 274), (369, 366, 351, 352), (262, 261, 274, 275), (372, 356, 325, 326), (263, 262, 275, 276), (256, 55, 269), (264, 263, 276, 277), (257, 256, 269, 270), (265, 264, 277, 278), (258, 257, 270, 271), (363, 361, 310, 311), (259, 258, 271, 272), (269, 55, 284), (277, 276, 291, 292), (270, 269, 284, 285), (278, 277, 292, 293), (271, 270, 285, 286), (359, 360, 343, 349), (272, 271, 286, 287), (371, 376, 294, 295), (273, 272, 287, 288), (358, 377, 312, 313), (274, 273, 288, 289), (375, 365, 297, 298), (275, 274, 289, 290), (353, 381, 281, 282), (276, 275, 290, 291), (288, 287, 302, 303), (365, 370, 296, 297), (289, 288, 303, 304), (356, 367, 324, 325), (290, 289, 304, 305), (383, 378, 340, 341), (291, 290, 305, 306), (284, 55, 299), (292, 291, 306, 307), (285, 284, 299, 300), (293, 292, 307, 308), (286, 285, 300, 301), (354, 384, 327, 328), (287, 286, 301, 302), (366, 355, 350, 351), (307, 306, 321, 322), (300, 299, 314, 315), (308, 307, 322, 323), (301, 300, 315, 316), (357, 380, 268, 279), (302, 301, 316, 317), (368, 369, 352, 266), (303, 302, 317, 318), (360, 382, 342, 343), (304, 303, 318, 319), (361, 379, 309, 310), (305, 304, 319, 320), (376, 362, 283, 294), (306, 305, 320, 321), (299, 55, 314), (379, 375, 298, 309), (319, 318, 333, 334), (370, 371, 295, 296), (320, 319, 334, 335), (384, 372, 326, 327), (321, 320, 335, 336), (314, 55, 329), (322, 321, 336, 337), (315, 314, 329, 330), (323, 322, 337, 338), (316, 315, 330, 331), (377, 363, 311, 312), (317, 316, 331, 332), (378, 364, 339, 340), (318, 317, 332, 333), (330, 329, 344, 345), (338, 337, 4, 348), (331, 330, 345, 0), (332, 331, 0, 346), (333, 332, 346, 1), (381, 373, 280, 281), (334, 333, 1, 347), (380, 374, 267, 268), (335, 334, 347, 2), (382, 383, 341, 342), (336, 335, 2, 3), (329, 55, 344), (337, 336, 3, 4), (65, 75, 383, 382), (323, 338, 374, 380), (278, 293, 373, 381), (85, 95, 364, 378), (165, 175, 363, 377), (115, 125, 372, 384), (225, 235, 371, 370), (195, 205, 375, 379), (245, 255, 362, 376), (185, 195, 379, 361), (54, 65, 382, 360), (348, 14, 369, 368), (308, 323, 380, 357), (24, 34, 355, 366), (105, 115, 384, 354), (75, 85, 378, 383), (135, 145, 367, 356), (215, 225, 370, 365), (265, 278, 381, 353), (205, 215, 365, 375), (155, 165, 377, 358), (235, 245, 376, 371), (44, 54, 360, 359), (175, 185, 361, 363), (125, 135, 356, 372), (14, 24, 366, 369), (338, 348, 368, 374), (293, 308, 357, 373), (255, 265, 353, 362), (145, 155, 358, 367), (34, 44, 359, 355), (95, 105, 354, 364)])
me_sphere.polygons.foreach_set('use_smooth', [True] * 384)
_uv = me_sphere.uv_layers.new(name='UVMap')
_uv.uv.foreach_set('vector', [0.75, 0.4375, 0.75, 0.5, 0.7188, 0.5, 0.7188, 0.4375, 0.75, 0.875, 0.75, 0.9375, 0.7188, 0.9375, 0.7188, 0.875, 0.75, 0.375, 0.75, 0.4375, 0.7188, 0.4375, 0.7188, 0.375, 0.75, 0.8125, 0.75, 0.875, 0.7188, 0.875, 0.7188, 0.8125, 0.75, 0.75, 0.75, 0.8125, 0.7188, 0.8125, 0.7188, 0.75, 0.75, 0.6875, 0.75, 0.75, 0.7188, 0.75, 0.7188, 0.6875, 0.75, 0.625, 0.75, 0.6875, 0.7188, 0.6875, 0.7188, 0.625, 0.75, 0.5625, 0.75, 0.625, 0.7188, 0.625, 0.7188, 0.5625, 0.75, 0.5, 0.75, 0.5625, 0.7188, 0.5625, 0.7188, 0.5, 0.75, 0.9375, 0.7344, 1.0, 0.7188, 0.9375, 0.7188, 0.5, 0.7188, 0.5625, 0.6875, 0.5625, 0.6875, 0.5, 0.7188, 0.9375, 0.7031, 1.0, 0.6875, 0.9375, 0.7188, 0.4375, 0.7188, 0.5, 0.6875, 0.5, 0.6875, 0.4375, 0.7188, 0.875, 0.7188, 0.9375, 0.6875, 0.9375, 0.6875, 0.875, 0.7188, 0.375, 0.7188, 0.4375, 0.6875, 0.4375, 0.6875, 0.375, 0.7188, 0.8125, 0.7188, 0.875, 0.6875, 0.875, 0.6875, 0.8125, 0.7188, 0.75, 0.7188, 0.8125, 0.6875, 0.8125, 0.6875, 0.75, 0.7188, 0.6875, 0.7188, 0.75, 0.6875, 0.75, 0.6875, 0.6875, 0.7188, 0.625, 0.7188, 0.6875, 0.6875, 0.6875, 0.6875, 0.625, 0.7188, 0.5625, 0.7188, 0.625, 0.6875, 0.625, 0.6875, 0.5625, 0.6875, 0.6875, 0.6875, 0.75, 0.6562, 0.75, 0.6562, 0.6875, 0.6875, 0.625, 0.6875, 0.6875, 0.6562, 0.6875, 0.6562, 0.625, 0.6875, 0.5625, 0.6875, 0.625, 0.6562, 0.625, 0.6562, 0.5625, 0.6875, 0.5, 0.6875, 0.5625, 0.6562, 0.5625, 0.6562, 0.5, 0.6875, 0.9375, 0.6719, 1.0, 0.6562, 0.9375, 0.6875, 0.4375, 0.6875, 0.5, 0.6562, 0.5, 0.6562, 0.4375, 0.6875, 0.875, 0.6875, 0.9375, 0.6562, 0.9375, 0.6562, 0.875, 0.6875, 0.375, 0.6875, 0.4375, 0.6562, 0.4375, 0.6562, 0.375, 0.6875, 0.8125, 0.6875, 0.875, 0.6562, 0.875, 0.6562, 0.8125, 0.6875, 0.75, 0.6875, 0.8125, 0.6562, 0.8125, 0.6562, 0.75, 0.6562, 0.9375, 0.6406, 1.0, 0.625, 0.9375, 0.6562, 0.4375, 0.6562, 0.5, 0.625, 0.5, 0.625, 0.4375, 0.6562, 0.875, 0.6562, 0.9375, 0.625, 0.9375, 0.625, 0.875, 0.6562, 0.375, 0.6562, 0.4375, 0.625, 0.4375, 0.625, 0.375, 0.6562, 0.8125, 0.6562, 0.875, 0.625, 0.875, 0.625, 0.8125, 0.6562, 0.75, 0.6562, 0.8125, 0.625, 0.8125, 0.625, 0.75, 0.6562, 0.6875, 0.6562, 0.75, 0.625, 0.75, 0.625, 0.6875, 0.6562, 0.625, 0.6562, 0.6875, 0.625, 0.6875, 0.625, 0.625, 0.6562, 0.5625, 0.6562, 0.625, 0.625, 0.625, 0.625, 0.5625, 0.6562, 0.5, 0.6562, 0.5625, 0.625, 0.5625, 0.625, 0.5, 0.625, 0.6875, 0.625, 0.75, 0.5938, 0.75, 0.5938, 0.6875, 0.625, 0.625, 0.625, 0.6875, 0.5938, 0.6875, 0.5938, 0.625, 0.625, 0.5625, 0.625, 0.625, 0.5938, 0.625, 0.5938, 0.5625, 0.625, 0.5, 0.625, 0.5625, 0.5938, 0.5625, 0.5938, 0.5, 0.625, 0.9375, 0.6094, 1.0, 0.5938, 0.9375, 0.625, 0.4375, 0.625, 0.5, 0.5938, 0.5, 0.5938, 0.4375, 0.625, 0.875, 0.625, 0.9375, 0.5938, 0.9375, 0.5938, 0.875, 0.625, 0.375, 0.625, 0.4375, 0.5938, 0.4375, 0.5938, 0.375, 0.625, 0.8125, 0.625, 0.875, 0.5938, 0.875, 0.5938, 0.8125, 0.625, 0.75, 0.625, 0.8125, 0.5938, 0.8125, 0.5938, 0.75, 0.5938, 0.4375, 0.5938, 0.5, 0.5625, 0.5, 0.5625, 0.4375, 0.5938, 0.875, 0.5938, 0.9375, 0.5625, 0.9375, 0.5625, 0.875, 0.5938, 0.375, 0.5938, 0.4375, 0.5625, 0.4375, 0.5625, 0.375, 0.5938, 0.8125, 0.5938, 0.875, 0.5625, 0.875, 0.5625, 0.8125, 0.5938, 0.75, 0.5938, 0.8125, 0.5625, 0.8125, 0.5625, 0.75, 0.5938, 0.6875, 0.5938, 0.75, 0.5625, 0.75, 0.5625, 0.6875, 0.5938, 0.625, 0.5938, 0.6875, 0.5625, 0.6875, 0.5625, 0.625, 0.5938, 0.5625, 0.5938, 0.625, 0.5625, 0.625, 0.5625, 0.5625, 0.5938, 0.5, 0.5938, 0.5625, 0.5625, 0.5625, 0.5625, 0.5, 0.5938, 0.9375, 0.5781, 1.0, 0.5625, 0.9375, 0.5625, 0.625, 0.5625, 0.6875, 0.5312, 0.6875, 0.5312, 0.625, 0.5625, 0.5625, 0.5625, 0.625, 0.5312, 0.625, 0.5312, 0.5625, 0.5625, 0.5, 0.5625, 0.5625, 0.5312, 0.5625, 0.5312, 0.5, 0.5625, 0.9375, 0.5469, 1.0, 0.5312, 0.9375, 0.5625, 0.4375, 0.5625, 0.5, 0.5312, 0.5, 0.5312, 0.4375, 0.5625, 0.875, 0.5625, 0.9375, 0.5312, 0.9375, 0.5312, 0.875, 0.5625, 0.375, 0.5625, 0.4375, 0.5312, 0.4375, 0.5312, 0.375, 0.5625, 0.8125, 0.5625, 0.875, 0.5312, 0.875, 0.5312, 0.8125, 0.5625, 0.75, 0.5625, 0.8125, 0.5312, 0.8125, 0.5312, 0.75, 0.5625, 0.6875, 0.5625, 0.75, 0.5312, 0.75, 0.5312, 0.6875, 0.5312, 0.375, 0.5312, 0.4375, 0.5, 0.4375, 0.5, 0.375, 0.5312, 0.8125, 0.5312, 0.875, 0.5, 0.875, 0.5, 0.8125, 0.5312, 0.75, 0.5312, 0.8125, 0.5, 0.8125, 0.5, 0.75, 0.5312, 0.6875, 0.5312, 0.75, 0.5, 0.75, 0.5, 0.6875, 0.5312, 0.625, 0.5312, 0.6875, 0.5, 0.6875, 0.5, 0.625, 0.5312, 0.5625, 0.5312, 0.625, 0.5, 0.625, 0.5, 0.5625, 0.5312, 0.5, 0.5312, 0.5625, 0.5, 0.5625, 0.5, 0.5, 0.5312, 0.9375, 0.5156, 1.0, 0.5, 0.9375, 0.5312, 0.4375, 0.5312, 0.5, 0.5, 0.5, 0.5, 0.4375, 0.5312, 0.875, 0.5312, 0.9375, 0.5, 0.9375, 0.5, 0.875, 0.5, 0.5625, 0.5, 0.625, 0.4688, 0.625, 0.4688, 0.5625, 0.5, 0.5, 0.5, 0.5625, 0.4688, 0.5625, 0.4687, 0.5, 0.5, 0.9375, 0.4844, 1.0, 0.4688, 0.9375, 0.5, 0.4375, 0.5, 0.5, 0.4687, 0.5, 0.4688, 0.4375, 0.5, 0.875, 0.5, 0.9375, 0.4688, 0.9375, 0.4688, 0.875, 0.5, 0.375, 0.5, 0.4375, 0.4688, 0.4375, 0.4688, 0.375, 0.5, 0.8125, 0.5, 0.875, 0.4688, 0.875, 0.4688, 0.8125, 0.5, 0.75, 0.5, 0.8125, 0.4688, 0.8125, 0.4688, 0.75, 0.5, 0.6875, 0.5, 0.75, 0.4688, 0.75, 0.4687, 0.6875, 0.5, 0.625, 0.5, 0.6875, 0.4687, 0.6875, 0.4688, 0.625, 0.4688, 0.8125, 0.4688, 0.875, 0.4375, 0.875, 0.4375, 0.8125, 0.4688, 0.75, 0.4688, 0.8125, 0.4375, 0.8125, 0.4375, 0.75, 0.4687, 0.6875, 0.4688, 0.75, 0.4375, 0.75, 0.4375, 0.6875, 0.4688, 0.625, 0.4687, 0.6875, 0.4375, 0.6875, 0.4375, 0.625, 0.4688, 0.5625, 0.4688, 0.625, 0.4375, 0.625, 0.4375, 0.5625, 0.4687, 0.5, 0.4688, 0.5625, 0.4375, 0.5625, 0.4375, 0.5, 0.4688, 0.9375, 0.4531, 1.0, 0.4375, 0.9375, 0.4688, 0.4375, 0.4687, 0.5, 0.4375, 0.5, 0.4375, 0.4375, 0.4688, 0.875, 0.4688, 0.9375, 0.4375, 0.9375, 0.4375, 0.875, 0.4688, 0.375, 0.4688, 0.4375, 0.4375, 0.4375, 0.4375, 0.375, 0.4375, 0.5625, 0.4375, 0.625, 0.4062, 0.625, 0.4062, 0.5625, 0.4375, 0.5, 0.4375, 0.5625, 0.4062, 0.5625, 0.4062, 0.5, 0.4375, 0.9375, 0.4219, 1.0, 0.4062, 0.9375, 0.4375, 0.4375, 0.4375, 0.5, 0.4062, 0.5, 0.4062, 0.4375, 0.4375, 0.875, 0.4375, 0.9375, 0.4062, 0.9375, 0.4062, 0.875, 0.4375, 0.375, 0.4375, 0.4375, 0.4062, 0.4375, 0.4062, 0.375, 0.4375, 0.8125, 0.4375, 0.875, 0.4062, 0.875, 0.4062, 0.8125, 0.4375, 0.75, 0.4375, 0.8125, 0.4062, 0.8125, 0.4062, 0.75, 0.4375, 0.6875, 0.4375, 0.75, 0.4062, 0.75, 0.4062, 0.6875, 0.4375, 0.625, 0.4375, 0.6875, 0.4062, 0.6875, 0.4062, 0.625, 0.4062, 0.75, 0.4062, 0.8125, 0.375, 0.8125, 0.375, 0.75, 0.4062, 0.6875, 0.4062, 0.75, 0.375, 0.75, 0.375, 0.6875, 0.4062, 0.625, 0.4062, 0.6875, 0.375, 0.6875, 0.375, 0.625, 0.4062, 0.5625, 0.4062, 0.625, 0.375, 0.625, 0.375, 0.5625, 0.4062, 0.5, 0.4062, 0.5625, 0.375, 0.5625, 0.375, 0.5, 0.4062, 0.9375, 0.3906, 1.0, 0.375, 0.9375, 0.4062, 0.4375, 0.4062, 0.5, 0.375, 0.5, 0.375, 0.4375, 0.4062, 0.875, 0.4062, 0.9375, 0.375, 0.9375, 0.375, 0.875, 0.4062, 0.375, 0.4062, 0.4375, 0.375, 0.4375, 0.375, 0.375, 0.4062, 0.8125, 0.4062, 0.875, 0.375, 0.875, 0.375, 0.8125, 0.375, 0.5, 0.375, 0.5625, 0.3438, 0.5625, 0.3437, 0.5, 0.375, 0.9375, 0.3594, 1.0, 0.3438, 0.9375, 0.375, 0.4375, 0.375, 0.5, 0.3437, 0.5, 0.3438, 0.4375, 0.375, 0.875, 0.375, 0.9375, 0.3438, 0.9375, 0.3438, 0.875, 0.375, 0.375, 0.375, 0.4375, 0.3438, 0.4375, 0.3438, 0.375, 0.375, 0.8125, 0.375, 0.875, 0.3438, 0.875, 0.3438, 0.8125, 0.375, 0.75, 0.375, 0.8125, 0.3438, 0.8125, 0.3438, 0.75, 0.375, 0.6875, 0.375, 0.75, 0.3438, 0.75, 0.3438, 0.6875, 0.375, 0.625, 0.375, 0.6875, 0.3438, 0.6875, 0.3438, 0.625, 0.375, 0.5625, 0.375, 0.625, 0.3438, 0.625, 0.3438, 0.5625, 0.3438, 0.75, 0.3438, 0.8125, 0.3125, 0.8125, 0.3125, 0.75, 0.3438, 0.6875, 0.3438, 0.75, 0.3125, 0.75, 0.3125, 0.6875, 0.3438, 0.625, 0.3438, 0.6875, 0.3125, 0.6875, 0.3125, 0.625, 0.3438, 0.5625, 0.3438, 0.625, 0.3125, 0.625, 0.3125, 0.5625, 0.3437, 0.5, 0.3438, 0.5625, 0.3125, 0.5625, 0.3125, 0.5, 0.3438, 0.9375, 0.3281, 1.0, 0.3125, 0.9375, 0.3438, 0.4375, 0.3437, 0.5, 0.3125, 0.5, 0.3125, 0.4375, 0.3438, 0.875, 0.3438, 0.9375, 0.3125, 0.9375, 0.3125, 0.875, 0.3438, 0.375, 0.3438, 0.4375, 0.3125, 0.4375, 0.3125, 0.375, 0.3438, 0.8125, 0.3438, 0.875, 0.3125, 0.875, 0.3125, 0.8125, 0.3125, 0.5, 0.3125, 0.5625, 0.2812, 0.5625, 0.2812, 0.5, 0.3125, 0.9375, 0.2969, 1.0, 0.2812, 0.9375, 0.3125, 0.4375, 0.3125, 0.5, 0.2812, 0.5, 0.2812, 0.4375, 0.3125, 0.875, 0.3125, 0.9375, 0.2812, 0.9375, 0.2812, 0.875, 0.3125, 0.375, 0.3125, 0.4375, 0.2812, 0.4375, 0.2812, 0.375, 0.3125, 0.8125, 0.3125, 0.875, 0.2812, 0.875, 0.2812, 0.8125, 0.3125, 0.75, 0.3125, 0.8125, 0.2812, 0.8125, 0.2812, 0.75, 0.3125, 0.6875, 0.3125, 0.75, 0.2812, 0.75, 0.2812, 0.6875, 0.3125, 0.625, 0.3125, 0.6875, 0.2812, 0.6875, 0.2812, 0.625, 0.3125, 0.5625, 0.3125, 0.625, 0.2812, 0.625, 0.2812, 0.5625, 0.2812, 0.6875, 0.2812, 0.75, 0.25, 0.75, 0.25, 0.6875, 0.2812, 0.625, 0.2812, 0.6875, 0.25, 0.6875, 0.25, 0.625, 0.2812, 0.5625, 0.2812, 0.625, 0.25, 0.625, 0.25, 0.5625, 0.2812, 0.5, 0.2812, 0.5625, 0.25, 0.5625, 0.25, 0.5, 0.2812, 0.9375, 0.2656, 1.0, 0.25, 0.9375, 0.2812, 0.4375, 0.2812, 0.5, 0.25, 0.5, 0.25, 0.4375, 0.2812, 0.875, 0.2812, 0.9375, 0.25, 0.9375, 0.25, 0.875, 0.2812, 0.375, 0.2812, 0.4375, 0.25, 0.4375, 0.25, 0.375, 0.2812, 0.8125, 0.2812, 0.875, 0.25, 0.875, 0.25, 0.8125, 0.2812, 0.75, 0.2812, 0.8125, 0.25, 0.8125, 0.25, 0.75, 0.25, 0.4375, 0.25, 0.5, 0.2187, 0.5, 0.2188, 0.4375, 0.25, 0.875, 0.25, 0.9375, 0.2188, 0.9375, 0.2188, 0.875, 0.25, 0.375, 0.25, 0.4375, 0.2188, 0.4375, 0.2188, 0.375, 0.25, 0.8125, 0.25, 0.875, 0.2188, 0.875, 0.2188, 0.8125, 0.25, 0.75, 0.25, 0.8125, 0.2188, 0.8125, 0.2188, 0.75, 0.25, 0.6875, 0.25, 0.75, 0.2188, 0.75, 0.2188, 0.6875, 0.25, 0.625, 0.25, 0.6875, 0.2188, 0.6875, 0.2188, 0.625, 0.25, 0.5625, 0.25, 0.625, 0.2188, 0.625, 0.2188, 0.5625, 0.25, 0.5, 0.25, 0.5625, 0.2188, 0.5625, 0.2187, 0.5, 0.25, 0.9375, 0.2344, 1.0, 0.2188, 0.9375, 0.2188, 0.625, 0.2188, 0.6875, 0.1875, 0.6875, 0.1875, 0.625, 0.2188, 0.5625, 0.2188, 0.625, 0.1875, 0.625, 0.1875, 0.5625, 0.2187, 0.5, 0.2188, 0.5625, 0.1875, 0.5625, 0.1875, 0.5, 0.2188, 0.9375, 0.2031, 1.0, 0.1875, 0.9375, 0.2188, 0.4375, 0.2187, 0.5, 0.1875, 0.5, 0.1875, 0.4375, 0.2188, 0.875, 0.2188, 0.9375, 0.1875, 0.9375, 0.1875, 0.875, 0.2188, 0.375, 0.2188, 0.4375, 0.1875, 0.4375, 0.1875, 0.375, 0.2188, 0.8125, 0.2188, 0.875, 0.1875, 0.875, 0.1875, 0.8125, 0.2188, 0.75, 0.2188, 0.8125, 0.1875, 0.8125, 0.1875, 0.75, 0.2188, 0.6875, 0.2188, 0.75, 0.1875, 0.75, 0.1875, 0.6875, 0.1875, 0.875, 0.1875, 0.9375, 0.1563, 0.9375, 0.1562, 0.875, 0.1875, 0.375, 0.1875, 0.4375, 0.1562, 0.4375, 0.1563, 0.375, 0.1875, 0.8125, 0.1875, 0.875, 0.1562, 0.875, 0.1562, 0.8125, 0.1875, 0.75, 0.1875, 0.8125, 0.1562, 0.8125, 0.1562, 0.75, 0.1875, 0.6875, 0.1875, 0.75, 0.1562, 0.75, 0.1562, 0.6875, 0.1875, 0.625, 0.1875, 0.6875, 0.1562, 0.6875, 0.1563, 0.625, 0.1875, 0.5625, 0.1875, 0.625, 0.1563, 0.625, 0.1562, 0.5625, 0.1875, 0.5, 0.1875, 0.5625, 0.1562, 0.5625, 0.1562, 0.5, 0.1875, 0.9375, 0.1719, 1.0, 0.1563, 0.9375, 0.1875, 0.4375, 0.1875, 0.5, 0.1562, 0.5, 0.1562, 0.4375, 0.1563, 0.625, 0.1562, 0.6875, 0.125, 0.6875, 0.125, 0.625, 0.1562, 0.5625, 0.1563, 0.625, 0.125, 0.625, 0.125, 0.5625, 0.1562, 0.5, 0.1562, 0.5625, 0.125, 0.5625, 0.125, 0.5, 0.1563, 0.9375, 0.1406, 1.0, 0.125, 0.9375, 0.1562, 0.4375, 0.1562, 0.5, 0.125, 0.5, 0.125, 0.4375, 0.1562, 0.875, 0.1563, 0.9375, 0.125, 0.9375, 0.125, 0.875, 0.1563, 0.375, 0.1562, 0.4375, 0.125, 0.4375, 0.125, 0.375, 0.1562, 0.8125, 0.1562, 0.875, 0.125, 0.875, 0.125, 0.8125, 0.1562, 0.75, 0.1562, 0.8125, 0.125, 0.8125, 0.125, 0.75, 0.1562, 0.6875, 0.1562, 0.75, 0.125, 0.75, 0.125, 0.6875, 0.125, 0.375, 0.125, 0.4375, 0.09375, 0.4375, 0.09375, 0.375, 0.125, 0.8125, 0.125, 0.875, 0.09375, 0.875, 0.09375, 0.8125, 0.125, 0.75, 0.125, 0.8125, 0.09375, 0.8125, 0.09375, 0.75, 0.125, 0.6875, 0.125, 0.75, 0.09375, 0.75, 0.09375, 0.6875, 0.125, 0.625, 0.125, 0.6875, 0.09375, 0.6875, 0.09375, 0.625, 0.125, 0.5625, 0.125, 0.625, 0.09375, 0.625, 0.09375, 0.5625, 0.125, 0.5, 0.125, 0.5625, 0.09375, 0.5625, 0.09375, 0.5, 0.125, 0.9375, 0.1094, 1.0, 0.09375, 0.9375, 0.125, 0.4375, 0.125, 0.5, 0.09375, 0.5, 0.09375, 0.4375, 0.125, 0.875, 0.125, 0.9375, 0.09375, 0.9375, 0.09375, 0.875, 0.09375, 0.5625, 0.09375, 0.625, 0.0625, 0.625, 0.0625, 0.5625, 0.09375, 0.5, 0.09375, 0.5625, 0.0625, 0.5625, 0.0625, 0.5, 0.09375, 0.9375, 0.07812, 1.0, 0.0625, 0.9375, 0.09375, 0.4375, 0.09375, 0.5, 0.0625, 0.5, 0.0625, 0.4375, 0.09375, 0.875, 0.09375, 0.9375, 0.0625, 0.9375, 0.0625, 0.875, 0.09375, 0.375, 0.09375, 0.4375, 0.0625, 0.4375, 0.0625, 0.375, 0.09375, 0.8125, 0.09375, 0.875, 0.0625, 0.875, 0.0625, 0.8125, 0.09375, 0.75, 0.09375, 0.8125, 0.0625, 0.8125, 0.0625, 0.75, 0.09375, 0.6875, 0.09375, 0.75, 0.0625, 0.75, 0.0625, 0.6875, 0.09375, 0.625, 0.09375, 0.6875, 0.0625, 0.6875, 0.0625, 0.625, 0.0625, 0.8125, 0.0625, 0.875, 0.03125, 0.875, 0.03125, 0.8125, 0.0625, 0.75, 0.0625, 0.8125, 0.03125, 0.8125, 0.03125, 0.75, 0.0625, 0.6875, 0.0625, 0.75, 0.03125, 0.75, 0.03125, 0.6875, 0.0625, 0.625, 0.0625, 0.6875, 0.03125, 0.6875, 0.03125, 0.625, 0.0625, 0.5625, 0.0625, 0.625, 0.03125, 0.625, 0.03125, 0.5625, 0.0625, 0.5, 0.0625, 0.5625, 0.03125, 0.5625, 0.03125, 0.5, 0.0625, 0.9375, 0.04687, 1.0, 0.03125, 0.9375, 0.0625, 0.4375, 0.0625, 0.5, 0.03125, 0.5, 0.03125, 0.4375, 0.0625, 0.875, 0.0625, 0.9375, 0.03125, 0.9375, 0.03125, 0.875, 0.0625, 0.375, 0.0625, 0.4375, 0.03125, 0.4375, 0.03125, 0.375, 0.03125, 0.5625, 0.03125, 0.625, 0.0, 0.625, 0.0, 0.5625, 0.03125, 0.5, 0.03125, 0.5625, 0.0, 0.5625, 0.0, 0.5, 0.03125, 0.9375, 0.01562, 1.0, 0.0, 0.9375, 0.03125, 0.4375, 0.03125, 0.5, 0.0, 0.5, 0.0, 0.4375, 0.03125, 0.875, 0.03125, 0.9375, 0.0, 0.9375, 0.0, 0.875, 0.03125, 0.375, 0.03125, 0.4375, 0.0, 0.4375, 0.0, 0.375, 0.03125, 0.8125, 0.03125, 0.875, 0.0, 0.875, 0.0, 0.8125, 0.03125, 0.75, 0.03125, 0.8125, 0.0, 0.8125, 0.0, 0.75, 0.03125, 0.6875, 0.03125, 0.75, 0.0, 0.75, 0.0, 0.6875, 0.03125, 0.625, 0.03125, 0.6875, 0.0, 0.6875, 0.0, 0.625, 1.0, 0.75, 1.0, 0.8125, 0.9687, 0.8125, 0.9688, 0.75, 1.0, 0.6875, 1.0, 0.75, 0.9688, 0.75, 0.9687, 0.6875, 1.0, 0.625, 1.0, 0.6875, 0.9687, 0.6875, 0.9688, 0.625, 1.0, 0.5625, 1.0, 0.625, 0.9688, 0.625, 0.9687, 0.5625, 1.0, 0.5, 1.0, 0.5625, 0.9687, 0.5625, 0.9687, 0.5, 1.0, 0.9375, 0.9844, 1.0, 0.9688, 0.9375, 1.0, 0.4375, 1.0, 0.5, 0.9687, 0.5, 0.9687, 0.4375, 1.0, 0.875, 1.0, 0.9375, 0.9688, 0.9375, 0.9687, 0.875, 1.0, 0.375, 1.0, 0.4375, 0.9687, 0.4375, 0.9688, 0.375, 1.0, 0.8125, 1.0, 0.875, 0.9687, 0.875, 0.9687, 0.8125, 0.4687, 0.375, 0.4375, 0.375, 0.4375, 0.375, 0.4688, 0.375, 0.9687, 0.5, 0.9687, 0.5625, 0.9375, 0.5625, 0.9375, 0.5, 0.9688, 0.9375, 0.9531, 1.0, 0.9375, 0.9375, 0.9687, 0.4375, 0.9687, 0.5, 0.9375, 0.5, 0.9375, 0.4375, 0.9687, 0.875, 0.9688, 0.9375, 0.9375, 0.9375, 0.9375, 0.875, 0.9688, 0.375, 0.9687, 0.4375, 0.9375, 0.4375, 0.9375, 0.375, 0.9687, 0.8125, 0.9687, 0.875, 0.9375, 0.875, 0.9375, 0.8125, 0.9688, 0.75, 0.9687, 0.8125, 0.9375, 0.8125, 0.9375, 0.75, 0.6562, 0.375, 0.625, 0.375, 0.625, 0.375, 0.6562, 0.375, 0.9687, 0.6875, 0.9688, 0.75, 0.9375, 0.75, 0.9375, 0.6875, 0.3125, 0.375, 0.2812, 0.375, 0.2812, 0.375, 0.3125, 0.375, 0.9688, 0.625, 0.9687, 0.6875, 0.9375, 0.6875, 0.9375, 0.625, 0.9687, 0.375, 0.9375, 0.375, 0.9375, 0.375, 0.9688, 0.375, 0.9687, 0.5625, 0.9688, 0.625, 0.9375, 0.625, 0.9375, 0.5625, 0.875, 0.375, 0.8438, 0.375, 0.8438, 0.375, 0.875, 0.375, 0.9375, 0.6875, 0.9375, 0.75, 0.9062, 0.75, 0.9062, 0.6875, 0.7812, 0.375, 0.75, 0.375, 0.75, 0.375, 0.7812, 0.375, 0.9375, 0.625, 0.9375, 0.6875, 0.9062, 0.6875, 0.9062, 0.625, 0.7187, 0.375, 0.6875, 0.375, 0.6875, 0.375, 0.7188, 0.375, 0.9375, 0.5625, 0.9375, 0.625, 0.9062, 0.625, 0.9062, 0.5625, 0.375, 0.375, 0.3438, 0.375, 0.3438, 0.375, 0.375, 0.375, 0.9375, 0.5, 0.9375, 0.5625, 0.9062, 0.5625, 0.9062, 0.5, 0.9375, 0.9375, 0.9219, 1.0, 0.9062, 0.9375, 0.9375, 0.4375, 0.9375, 0.5, 0.9062, 0.5, 0.9062, 0.4375, 0.9375, 0.875, 0.9375, 0.9375, 0.9062, 0.9375, 0.9062, 0.875, 0.9375, 0.375, 0.9375, 0.4375, 0.9062, 0.4375, 0.9062, 0.375, 0.9375, 0.8125, 0.9375, 0.875, 0.9062, 0.875, 0.9062, 0.8125, 0.2187, 0.375, 0.1875, 0.375, 0.1875, 0.375, 0.2188, 0.375, 0.9375, 0.75, 0.9375, 0.8125, 0.9062, 0.8125, 0.9062, 0.75, 0.9062, 0.9375, 0.8906, 1.0, 0.875, 0.9375, 0.9062, 0.4375, 0.9062, 0.5, 0.875, 0.5, 0.875, 0.4375, 0.9062, 0.875, 0.9062, 0.9375, 0.875, 0.9375, 0.875, 0.875, 0.9062, 0.375, 0.9062, 0.4375, 0.875, 0.4375, 0.875, 0.375, 0.9062, 0.8125, 0.9062, 0.875, 0.875, 0.875, 0.875, 0.8125, 0.625, 0.375, 0.5938, 0.375, 0.5938, 0.375, 0.625, 0.375, 0.9062, 0.75, 0.9062, 0.8125, 0.875, 0.8125, 0.875, 0.75, 0.03125, 0.375, 0.0, 0.375, 0.0, 0.375, 0.03125, 0.375, 0.9062, 0.6875, 0.9062, 0.75, 0.875, 0.75, 0.875, 0.6875, 0.2812, 0.375, 0.25, 0.375, 0.25, 0.375, 0.2812, 0.375, 0.9062, 0.625, 0.9062, 0.6875, 0.875, 0.6875, 0.875, 0.625, 0.125, 0.375, 0.09375, 0.375, 0.09375, 0.375, 0.125, 0.375, 0.9062, 0.5625, 0.9062, 0.625, 0.875, 0.625, 0.875, 0.5625, 0.9375, 0.375, 0.9062, 0.375, 0.9062, 0.375, 0.9375, 0.375, 0.9062, 0.5, 0.9062, 0.5625, 0.875, 0.5625, 0.875, 0.5, 0.875, 0.6875, 0.875, 0.75, 0.8438, 0.75, 0.8437, 0.6875, 0.09375, 0.375, 0.0625, 0.375, 0.0625, 0.375, 0.09375, 0.375, 0.875, 0.625, 0.875, 0.6875, 0.8437, 0.6875, 0.8438, 0.625, 0.3438, 0.375, 0.3125, 0.375, 0.3125, 0.375, 0.3438, 0.375, 0.875, 0.5625, 0.875, 0.625, 0.8438, 0.625, 0.8437, 0.5625, 0.5312, 0.375, 0.5, 0.375, 0.5, 0.375, 0.5312, 0.375, 0.875, 0.5, 0.875, 0.5625, 0.8437, 0.5625, 0.8437, 0.5, 0.875, 0.9375, 0.8594, 1.0, 0.8438, 0.9375, 0.875, 0.4375, 0.875, 0.5, 0.8437, 0.5, 0.8437, 0.4375, 0.875, 0.875, 0.875, 0.9375, 0.8438, 0.9375, 0.8438, 0.875, 0.875, 0.375, 0.875, 0.4375, 0.8437, 0.4375, 0.8438, 0.375, 0.875, 0.8125, 0.875, 0.875, 0.8438, 0.875, 0.8437, 0.8125, 0.4375, 0.375, 0.4062, 0.375, 0.4062, 0.375, 0.4375, 0.375, 0.875, 0.75, 0.875, 0.8125, 0.8437, 0.8125, 0.8438, 0.75, 0.6875, 0.375, 0.6562, 0.375, 0.6562, 0.375, 0.6875, 0.375, 0.8437, 0.4375, 0.8437, 0.5, 0.8125, 0.5, 0.8125, 0.4375, 0.8438, 0.875, 0.8438, 0.9375, 0.8125, 0.9375, 0.8125, 0.875, 0.8438, 0.375, 0.8437, 0.4375, 0.8125, 0.4375, 0.8125, 0.375, 0.8437, 0.8125, 0.8438, 0.875, 0.8125, 0.875, 0.8125, 0.8125, 0.8438, 0.375, 0.8125, 0.375, 0.8125, 0.375, 0.8438, 0.375, 0.8438, 0.75, 0.8437, 0.8125, 0.8125, 0.8125, 0.8125, 0.75, 0.75, 0.375, 0.7187, 0.375, 0.7188, 0.375, 0.75, 0.375, 0.8437, 0.6875, 0.8438, 0.75, 0.8125, 0.75, 0.8125, 0.6875, 0.5938, 0.375, 0.5625, 0.375, 0.5625, 0.375, 0.5938, 0.375, 0.8438, 0.625, 0.8437, 0.6875, 0.8125, 0.6875, 0.8125, 0.625, 0.1875, 0.375, 0.1563, 0.375, 0.1563, 0.375, 0.1875, 0.375, 0.8437, 0.5625, 0.8438, 0.625, 0.8125, 0.625, 0.8125, 0.5625, 1.0, 0.375, 0.9687, 0.375, 0.9688, 0.375, 1.0, 0.375, 0.8437, 0.5, 0.8437, 0.5625, 0.8125, 0.5625, 0.8125, 0.5, 0.8438, 0.9375, 0.8281, 1.0, 0.8125, 0.9375, 0.1563, 0.375, 0.125, 0.375, 0.125, 0.375, 0.1563, 0.375, 0.8125, 0.625, 0.8125, 0.6875, 0.7812, 0.6875, 0.7812, 0.625, 0.0625, 0.375, 0.03125, 0.375, 0.03125, 0.375, 0.0625, 0.375, 0.8125, 0.5625, 0.8125, 0.625, 0.7812, 0.625, 0.7812, 0.5625, 0.4062, 0.375, 0.375, 0.375, 0.375, 0.375, 0.4062, 0.375, 0.8125, 0.5, 0.8125, 0.5625, 0.7812, 0.5625, 0.7812, 0.5, 0.8125, 0.9375, 0.7969, 1.0, 0.7812, 0.9375, 0.8125, 0.4375, 0.8125, 0.5, 0.7812, 0.5, 0.7812, 0.4375, 0.8125, 0.875, 0.8125, 0.9375, 0.7812, 0.9375, 0.7812, 0.875, 0.8125, 0.375, 0.8125, 0.4375, 0.7812, 0.4375, 0.7812, 0.375, 0.8125, 0.8125, 0.8125, 0.875, 0.7812, 0.875, 0.7812, 0.8125, 0.25, 0.375, 0.2187, 0.375, 0.2188, 0.375, 0.25, 0.375, 0.8125, 0.75, 0.8125, 0.8125, 0.7812, 0.8125, 0.7812, 0.75, 0.5, 0.375, 0.4687, 0.375, 0.4688, 0.375, 0.5, 0.375, 0.8125, 0.6875, 0.8125, 0.75, 0.7812, 0.75, 0.7812, 0.6875, 0.7812, 0.875, 0.7812, 0.9375, 0.75, 0.9375, 0.75, 0.875, 0.7812, 0.375, 0.7812, 0.4375, 0.75, 0.4375, 0.75, 0.375, 0.7812, 0.8125, 0.7812, 0.875, 0.75, 0.875, 0.75, 0.8125, 0.7812, 0.75, 0.7812, 0.8125, 0.75, 0.8125, 0.75, 0.75, 0.7812, 0.6875, 0.7812, 0.75, 0.75, 0.75, 0.75, 0.6875, 0.9062, 0.375, 0.875, 0.375, 0.875, 0.375, 0.9062, 0.375, 0.7812, 0.625, 0.7812, 0.6875, 0.75, 0.6875, 0.75, 0.625, 0.8125, 0.375, 0.7812, 0.375, 0.7812, 0.375, 0.8125, 0.375, 0.7812, 0.5625, 0.7812, 0.625, 0.75, 0.625, 0.75, 0.5625, 0.5625, 0.375, 0.5312, 0.375, 0.5312, 0.375, 0.5625, 0.375, 0.7812, 0.5, 0.7812, 0.5625, 0.75, 0.5625, 0.75, 0.5, 0.7812, 0.9375, 0.7656, 1.0, 0.75, 0.9375, 0.7812, 0.4375, 0.7812, 0.5, 0.75, 0.5, 0.75, 0.4375, 0.5625, 0.375, 0.5312, 0.375, 0.5312, 0.375, 0.5625, 0.375, 0.8125, 0.375, 0.7812, 0.375, 0.7812, 0.375, 0.8125, 0.375, 0.9062, 0.375, 0.875, 0.375, 0.875, 0.375, 0.9062, 0.375, 0.5, 0.375, 0.4688, 0.375, 0.4687, 0.375, 0.5, 0.375, 0.25, 0.375, 0.2188, 0.375, 0.2187, 0.375, 0.25, 0.375, 0.4062, 0.375, 0.375, 0.375, 0.375, 0.375, 0.4062, 0.375, 0.0625, 0.375, 0.03125, 0.375, 0.03125, 0.375, 0.0625, 0.375, 0.1563, 0.375, 0.125, 0.375, 0.125, 0.375, 0.1563, 0.375, 1.0, 0.375, 0.9688, 0.375, 0.9687, 0.375, 1.0, 0.375, 0.1875, 0.375, 0.1563, 0.375, 0.1563, 0.375, 0.1875, 0.375, 0.5938, 0.375, 0.5625, 0.375, 0.5625, 0.375, 0.5938, 0.375, 0.75, 0.375, 0.7188, 0.375, 0.7187, 0.375, 0.75, 0.375, 0.8438, 0.375, 0.8125, 0.375, 0.8125, 0.375, 0.8438, 0.375, 0.6875, 0.375, 0.6562, 0.375, 0.6562, 0.375, 0.6875, 0.375, 0.4375, 0.375, 0.4062, 0.375, 0.4062, 0.375, 0.4375, 0.375, 0.5312, 0.375, 0.5, 0.375, 0.5, 0.375, 0.5312, 0.375, 0.3438, 0.375, 0.3125, 0.375, 0.3125, 0.375, 0.3438, 0.375, 0.09375, 0.375, 0.0625, 0.375, 0.0625, 0.375, 0.09375, 0.375, 0.9375, 0.375, 0.9062, 0.375, 0.9062, 0.375, 0.9375, 0.375, 0.125, 0.375, 0.09375, 0.375, 0.09375, 0.375, 0.125, 0.375, 0.2812, 0.375, 0.25, 0.375, 0.25, 0.375, 0.2812, 0.375, 0.03125, 0.375, 0.0, 0.375, 0.0, 0.375, 0.03125, 0.375, 0.625, 0.375, 0.5938, 0.375, 0.5938, 0.375, 0.625, 0.375, 0.2188, 0.375, 0.1875, 0.375, 0.1875, 0.375, 0.2187, 0.375, 0.375, 0.375, 0.3438, 0.375, 0.3438, 0.375, 0.375, 0.375, 0.7188, 0.375, 0.6875, 0.375, 0.6875, 0.375, 0.7187, 0.375, 0.7812, 0.375, 0.75, 0.375, 0.75, 0.375, 0.7812, 0.375, 0.875, 0.375, 0.8438, 0.375, 0.8438, 0.375, 0.875, 0.375, 0.9688, 0.375, 0.9375, 0.375, 0.9375, 0.375, 0.9687, 0.375, 0.3125, 0.375, 0.2812, 0.375, 0.2812, 0.375, 0.3125, 0.375, 0.6562, 0.375, 0.625, 0.375, 0.625, 0.375, 0.6562, 0.375, 0.4688, 0.375, 0.4375, 0.375, 0.4375, 0.375, 0.4687, 0.375])
me_sphere.update()

# ---- objects
ob_bolt_001 = bpy.data.objects.new('Bolt.001', me_bolt_001)
ob_sphere = bpy.data.objects.new('Sphere', me_sphere)

# ---- transforms, parenting, visibility, modifiers, constraints
ob_bolt_001.location = (0.0, 0.0, 0.0)
ob_bolt_001.scale = (100.0, 100.0, 100.0)
ob_sphere.location = (0.0, 0.0, 0.4105)
ob_sphere.scale = (0.2012, 0.2012, 0.2012)

# ---- collection membership
col_collection.objects.link(ob_bolt_001)
col_collection.objects.link(ob_sphere)

# ---- scene / render settings (as saved in the file)
scene.frame_start = 1; scene.frame_end = 250; scene.frame_set(1)
scene.render.engine = 'BLENDER_EEVEE_NEXT'
bpy.context.view_layer.update()

# ---- added for rendering (the .blend has no active camera and no usable light): camera, sun
cam_auto = bpy.data.cameras.new('AutoCamera')
cam_auto.lens = 50.0
cam_auto.sensor_width = 36.0
cam_auto.clip_end = 1000.0
ob_auto_camera = bpy.data.objects.new('AutoCamera', cam_auto)
scene.collection.objects.link(ob_auto_camera)
ob_auto_camera.location = (0.773013, -0.927616, 0.924265)
ob_auto_camera.rotation_euler = (1.09748, -7.21219e-08, 0.694738)
scene.camera = ob_auto_camera
light_auto_sun = bpy.data.lights.new('AutoSun', 'SUN')
light_auto_sun.energy = 3.0
light_auto_sun.angle = 0.0523599
ob_auto_sun = bpy.data.objects.new('AutoSun', light_auto_sun)
scene.collection.objects.link(ob_auto_sun)
ob_auto_sun.rotation_euler = (0.872665, 0.174533, 0.523599)
bpy.context.view_layer.update()
